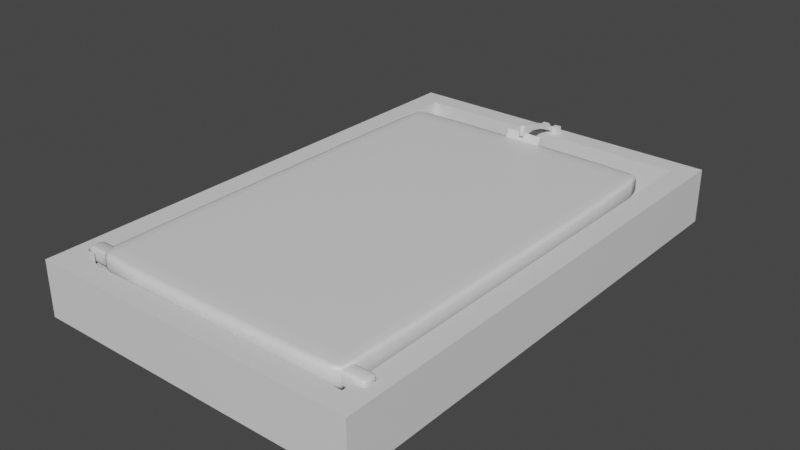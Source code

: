 # Source: jumppad_forward.blend  (saved by Blender 2.83.18; exported with 4.5.12 LTS)
import bpy
from mathutils import Matrix  # noqa: F401  (used for matrix-valued properties, if any)

bpy.ops.wm.read_factory_settings(use_empty=True)
scene = bpy.context.scene
scene.name = 'Scene'

# ---- collections
col_collection = bpy.data.collections.new('Collection'); scene.collection.children.link(col_collection)

# ---- materials (node trees are filled in below, after node groups)
mat_material = bpy.data.materials.new('Material')
mat_material.alpha_threshold = 0.0
mat_material.use_transparent_shadow = False
mat_material.line_color = (0.0, 0.0, 0.0, 1.0)
mat_material_001 = bpy.data.materials.new('Material.001')
mat_material_001.alpha_threshold = 0.0
mat_material_001.use_transparent_shadow = False
mat_material_001.line_color = (0.0, 0.0, 0.0, 1.0)

# ---- node groups
ng_auto_smooth = bpy.data.node_groups.new('Auto Smooth', 'GeometryNodeTree')
_s = ng_auto_smooth.interface.new_socket(name='Geometry', in_out='OUTPUT', socket_type='NodeSocketGeometry')
_s = ng_auto_smooth.interface.new_socket(name='Geometry', in_out='INPUT', socket_type='NodeSocketGeometry')
_s = ng_auto_smooth.interface.new_socket(name='Angle', in_out='INPUT', socket_type='NodeSocketFloat')
_s.subtype = 'ANGLE'
_s.min_value = 0.0
_s.max_value = 3.142
ng_auto_smooth.is_modifier = True
_N = ng_auto_smooth.nodes; _L = ng_auto_smooth.links
n0 = _N.new('NodeGroupOutput'); n0.name = 'Group Output'; n0.location = (480, -100)
n1 = _N.new('NodeGroupInput'); n1.name = 'Group Input'; n1.location = (-420, -300)
n2 = _N.new('NodeGroupInput'); n2.name = 'Group Input.001'; n2.location = (-60, -100)
n3 = _N.new('GeometryNodeSetShadeSmooth'); n3.name = 'Set Shade Smooth'; n3.location = (120, -100)
n3.domain = 'EDGE'
n4 = _N.new('GeometryNodeSetShadeSmooth'); n4.name = 'Set Shade Smooth.001'; n4.location = (300, -100)
n5 = _N.new('GeometryNodeInputMeshEdgeAngle'); n5.name = 'Edge Angle'; n5.location = (-420, -220)
n6 = _N.new('GeometryNodeInputEdgeSmooth'); n6.name = 'Is Edge Smooth'; n6.location = (-60, -160)
n7 = _N.new('GeometryNodeInputShadeSmooth'); n7.name = 'Is Face Smooth'; n7.location = (-240, -340)
n8 = _N.new('FunctionNodeBooleanMath'); n8.name = 'Boolean Math'; n8.location = (-60, -220)
n9 = _N.new('FunctionNodeCompare'); n9.name = 'Compare'; n9.location = (-240, -180)
n9.operation = 'LESS_EQUAL'
_L.new(n5.outputs[0], n9.inputs[0])
_L.new(n4.outputs[0], n0.inputs[0])
_L.new(n1.outputs[1], n9.inputs[1])
_L.new(n9.outputs[0], n8.inputs[0])
_L.new(n7.outputs[0], n8.inputs[1])
_L.new(n2.outputs[0], n3.inputs[0])
_L.new(n6.outputs[0], n3.inputs[1])
_L.new(n3.outputs[0], n4.inputs[0])
_L.new(n8.outputs[0], n3.inputs[2])
n0.is_active_output = True

# ---- material node trees
mat_material.use_nodes = True; mat_material.node_tree.nodes.clear()
_N = mat_material.node_tree.nodes; _L = mat_material.node_tree.links
n0 = _N.new('ShaderNodeOutputMaterial'); n0.name = 'Material Output'; n0.location = (300, 300)
n1 = _N.new('ShaderNodeBsdfPrincipled'); n1.name = 'Principled BSDF'; n1.location = (10, 300)
n1.distribution = 'GGX'
n1.subsurface_method = 'BURLEY'
n1.inputs[2].default_value = 0.4
n1.inputs[3].default_value = 1.45
n1.inputs[27].default_value = (0.0, 0.0, 0.0, 1.0)
n1.inputs[28].default_value = 1.0
_L.new(n1.outputs[0], n0.inputs[0])
n0.is_active_output = True
mat_material_001.use_nodes = True; mat_material_001.node_tree.nodes.clear()
_N = mat_material_001.node_tree.nodes; _L = mat_material_001.node_tree.links
n0 = _N.new('ShaderNodeOutputMaterial'); n0.name = 'Material Output'; n0.location = (300, 300)
n1 = _N.new('ShaderNodeBsdfPrincipled'); n1.name = 'Principled BSDF'; n1.location = (10, 300)
n1.distribution = 'GGX'
n1.subsurface_method = 'BURLEY'
n1.inputs[2].default_value = 0.4
n1.inputs[3].default_value = 1.45
n1.inputs[27].default_value = (0.0, 0.0, 0.0, 1.0)
n1.inputs[28].default_value = 1.0
_L.new(n1.outputs[0], n0.inputs[0])
n0.is_active_output = True

# ---- world
world_world = bpy.data.worlds.new('World'); scene.world = world_world
world_world.use_nodes = True; world_world.node_tree.nodes.clear()
_N = world_world.node_tree.nodes; _L = world_world.node_tree.links
n0 = _N.new('ShaderNodeOutputWorld'); n0.name = 'World Output'; n0.location = (300, 300)
n1 = _N.new('ShaderNodeBackground'); n1.name = 'Background'; n1.location = (10, 300)
n1.inputs[0].default_value = (0.05088, 0.05088, 0.05088, 1.0)
_L.new(n1.outputs[0], n0.inputs[0])
n0.is_active_output = True
world_world.color = (0.05088, 0.05088, 0.05088)
world_world.use_sun_shadow = False
world_world.sun_shadow_jitter_overblur = 0.0

# ---- meshes
me_cube = bpy.data.meshes.new('Cube')
me_cube.from_pydata([(0.9089, -0.8081, 0.702), (0.9089, -0.8215, 0.5787), (0.9294, -0.8215, 0.702), (0.9089, -0.812, 0.6148), (0.9207, -0.8138, 0.6308), (0.9234, -0.8215, 0.6148), (0.9234, -0.812, 0.702), (0.9089, -0.8617, 0.5787), (0.9089, -0.8751, 0.702), (0.9294, -0.8617, 0.702), (0.9089, -0.8712, 0.6148), (0.9207, -0.8695, 0.6308), (0.9234, -0.8712, 0.702), (0.9234, -0.8617, 0.6148), (-0.9089, -0.8081, 0.702), (-0.9294, -0.8215, 0.702), (-0.9089, -0.8215, 0.5787), (-0.9234, -0.812, 0.702), (-0.9207, -0.8138, 0.6308), (-0.9234, -0.8215, 0.6148), (-0.9089, -0.812, 0.6148), (-0.9089, -0.8617, 0.5787), (-0.9294, -0.8617, 0.702), (-0.9089, -0.8751, 0.702), (-0.9234, -0.8617, 0.6148), (-0.9207, -0.8695, 0.6308), (-0.9234, -0.8712, 0.702), (-0.9089, -0.8712, 0.6148), (1.0, 1.0, 1.0), (1.0, 1.0, -1.0), (1.0, -1.0, 1.0), (1.0, -1.0, -1.0), (-1.0, 1.0, 1.0), (-1.0, 1.0, -1.0), (-1.0, -1.0, 1.0), (-1.0, -1.0, -1.0), (0.8651, 0.9179, 1.0), (0.8651, -0.9179, 1.0), (-0.8651, 0.9179, 1.0), (-0.8651, -0.9179, 1.0), (0.8651, 0.9179, 0.2109), (0.8651, -0.9179, 0.2109), (-0.8651, 0.9179, 0.2109), (-0.8651, -0.9179, 0.2109), (-1.0, 0.467, -1.0), (1.0, 0.467, 1.0), (-1.0, 0.467, 1.0), (1.0, 0.467, -1.0), (0.8651, 0.467, 1.0), (-0.8651, 0.467, 1.0), (0.8651, 0.467, 0.2109), (-0.8651, 0.467, 0.2109), (-0.8651, 0.467, -0.5883), (-0.8651, 0.9179, -0.5883), (0.8651, 0.9179, -0.5883), (0.8651, 0.467, -0.5883), (0.9294, -0.8215, 1.0), (0.9294, -0.8617, 1.0), (0.9234, -0.8712, 1.0), (0.9234, -0.812, 1.0), (0.9089, -0.8081, 1.0), (0.9089, -0.8751, 1.0), (0.8651, -0.8617, 0.5787), (0.8651, -0.8712, 0.6148), (0.8651, -0.812, 0.6148), (0.8651, -0.8751, 0.702), (0.8651, -0.8751, 1.0), (0.8651, -0.8081, 1.0), (0.8651, -0.8081, 0.702), (0.8651, -0.8215, 0.5787), (-0.8651, -0.8617, 0.5787), (-0.8651, -0.8712, 0.6148), (-0.8651, -0.8081, 1.0), (-0.8651, -0.8081, 0.702), (-0.9089, -0.8081, 1.0), (-0.8651, -0.812, 0.6148), (-0.8651, -0.8751, 0.702), (-0.8651, -0.8215, 0.5787), (-0.8651, -0.8751, 1.0), (-0.9089, -0.8751, 1.0), (-0.9234, -0.8712, 1.0), (-0.9234, -0.812, 1.0), (-0.9294, -0.8215, 1.0), (-0.9294, -0.8617, 1.0), (0.9381, 0.9835, -1.0), (-0.9381, 0.9835, -1.0), (0.9381, 0.4835, -1.0), (-0.9381, 0.4835, -1.0), (0.9381, 0.9835, -0.948), (-0.9381, 0.9835, -0.948), (0.9381, 0.4835, -0.948), (-0.9381, 0.4835, -0.948)], [], [(0, 3, 4, 6), (1, 5, 4, 3), (2, 6, 4, 5), (7, 10, 11, 13), (8, 12, 11, 10), (9, 13, 11, 12), (14, 17, 18, 20), (15, 19, 18, 17), (16, 20, 18, 19), (21, 24, 25, 27), (22, 26, 25, 24), (23, 27, 25, 26), (1, 7, 13, 5), (5, 13, 9, 2), (8, 61, 58, 12), (12, 58, 57, 9), (7, 62, 63, 10), (10, 63, 65, 8), (15, 22, 24, 19), (19, 24, 21, 16), (22, 83, 80, 26), (26, 80, 79, 23), (23, 76, 71, 27), (27, 71, 70, 21), (46, 34, 39, 78, 79, 80, 83, 82, 81, 74, 72, 49), (31, 30, 34, 35), (44, 46, 32, 33), (44, 47, 31, 35), (47, 45, 30, 31), (33, 32, 28, 29), (49, 72, 73, 75, 77, 70, 71, 76, 78, 39, 43, 51), (45, 28, 36, 48), (28, 32, 38, 36), (34, 30, 37, 39), (50, 51, 43, 41), (39, 37, 41, 43), (36, 38, 42, 40), (48, 36, 40, 50), (37, 66, 65, 63, 62, 69, 64, 68, 67, 48, 50, 41), (40, 42, 53, 54), (30, 45, 48, 67, 60, 59, 56, 57, 58, 61, 66, 37), (38, 49, 51, 42), (29, 28, 45, 47), (29, 47, 86, 84), (35, 34, 46, 44), (32, 46, 49, 38), (54, 53, 52, 55), (50, 40, 54, 55), (51, 50, 55, 52), (42, 51, 52, 53), (83, 22, 15, 82), (73, 14, 20, 75), (77, 16, 21, 70), (76, 23, 79, 78), (56, 2, 9, 57), (75, 20, 16, 77), (81, 17, 14, 74), (69, 1, 3, 64), (61, 8, 65, 66), (68, 0, 60, 67), (74, 14, 73, 72), (64, 3, 0, 68), (82, 15, 17, 81), (60, 0, 6, 59), (62, 7, 1, 69), (59, 6, 2, 56), (86, 87, 91, 90), (33, 29, 84, 85), (47, 44, 87, 86), (44, 33, 85, 87), (89, 88, 90, 91), (84, 86, 90, 88), (87, 85, 89, 91), (85, 84, 88, 89)])
_uv = me_cube.uv_layers.new(name='UVMap')
_uv.uv.foreach_set('vector', [0.575, 0.997, 0.625, 0.997, 0.625, 0.9987, 0.575, 1.0, 0.872, 0.7, 0.875, 0.7, 0.875, 0.7289, 0.872, 0.75, 0.575, 0.05, 0.575, 0.0, 0.6039, 0.0, 0.625, 0.05, 0.872, 0.55, 0.872, 0.5, 0.8737, 0.5, 0.875, 0.55, 0.575, 0.253, 0.575, 0.25, 0.6039, 0.25, 0.625, 0.253, 0.575, 0.2, 0.625, 0.2, 0.625, 0.2289, 0.575, 0.25, 0.575, 0.997, 0.575, 1.0, 0.6039, 1.0, 0.625, 0.997, 0.575, 0.05, 0.625, 0.05, 0.625, 0.02113, 0.575, 0.0, 0.872, 0.7, 0.872, 0.75, 0.8737, 0.75, 0.875, 0.7, 0.872, 0.55, 0.875, 0.55, 0.875, 0.5211, 0.872, 0.5, 0.575, 0.2, 0.575, 0.25, 0.6039, 0.25, 0.625, 0.2, 0.575, 0.253, 0.625, 0.253, 0.625, 0.2513, 0.575, 0.25, 0.872, 0.7, 0.872, 0.55, 0.875, 0.55, 0.875, 0.7, 0.625, 0.05, 0.625, 0.2, 0.575, 0.2, 0.575, 0.05, 0.575, 0.253, 0.4542, 0.253, 0.4542, 0.25, 0.575, 0.25, 0.575, 0.25, 0.4542, 0.25, 0.4542, 0.2, 0.575, 0.2, 0.872, 0.55, 0.8656, 0.55, 0.8656, 0.5, 0.872, 0.5, 0.625, 0.253, 0.625, 0.2594, 0.575, 0.2594, 0.575, 0.253, 0.575, 0.05, 0.575, 0.2, 0.625, 0.2, 0.625, 0.05, 0.875, 0.7, 0.875, 0.55, 0.872, 0.55, 0.872, 0.7, 0.575, 0.2, 0.4542, 0.2, 0.4542, 0.25, 0.575, 0.25, 0.575, 0.25, 0.4542, 0.25, 0.4542, 0.253, 0.575, 0.253, 0.575, 0.253, 0.575, 0.2594, 0.625, 0.2594, 0.625, 0.253, 0.872, 0.5, 0.8656, 0.5, 0.8656, 0.55, 0.872, 0.55, 0.625, 0.1886, 0.625, 0.0, 0.625, 0.0, 0.625, 0.005826, 0.625, 0.009156, 0.625, 0.01079, 0.625, 0.0125, 0.625, 0.01782, 0.625, 0.01863, 0.625, 0.0181, 0.625, 0.01495, 0.625, 0.1886, 0.375, 0.75, 0.625, 0.75, 0.625, 1.0, 0.375, 1.0, 0.375, 0.1886, 0.625, 0.1886, 0.625, 0.25, 0.375, 0.25, 0.125, 0.5614, 0.375, 0.5614, 0.375, 0.75, 0.125, 0.75, 0.375, 0.5614, 0.625, 0.5614, 0.625, 0.75, 0.375, 0.75, 0.375, 0.25, 0.625, 0.25, 0.625, 0.5, 0.375, 0.5, 0.625, 0.1886, 0.625, 0.01495, 0.625, 0.01495, 0.625, 0.01442, 0.625, 0.01312, 0.625, 0.007651, 0.625, 0.006361, 0.625, 0.005826, 0.625, 0.005826, 0.625, 0.0, 0.625, 0.0, 0.625, 0.1886, 0.625, 0.5614, 0.625, 0.5, 0.625, 0.5, 0.625, 0.5614, 0.625, 0.5, 0.625, 0.25, 0.625, 0.25, 0.625, 0.5, 0.625, 1.0, 0.625, 0.75, 0.625, 0.75, 0.625, 1.0, 0.625, 0.5614, 0.875, 0.5614, 0.875, 0.75, 0.625, 0.75, 0.625, 1.0, 0.625, 0.75, 0.625, 0.75, 0.625, 1.0, 0.625, 0.5, 0.625, 0.25, 0.625, 0.25, 0.625, 0.5, 0.625, 0.5614, 0.625, 0.5, 0.625, 0.5, 0.625, 0.5614, 0.625, 0.75, 0.625, 0.7442, 0.625, 0.7442, 0.625, 0.7436, 0.625, 0.7423, 0.625, 0.7369, 0.625, 0.7356, 0.625, 0.7351, 0.625, 0.7351, 0.625, 0.5614, 0.625, 0.5614, 0.625, 0.75, 0.625, 0.5, 0.625, 0.25, 0.625, 0.25, 0.625, 0.5, 0.625, 0.75, 0.625, 0.5614, 0.625, 0.5614, 0.625, 0.7351, 0.625, 0.7319, 0.625, 0.7314, 0.625, 0.7322, 0.625, 0.7375, 0.625, 0.7392, 0.625, 0.7408, 0.625, 0.7442, 0.625, 0.75, 0.625, 0.25, 0.625, 0.1886, 0.625, 0.1886, 0.625, 0.25, 0.375, 0.5, 0.625, 0.5, 0.625, 0.5614, 0.375, 0.5614, 0.375, 0.5, 0.375, 0.5614, 0.375, 0.5614, 0.375, 0.5, 0.375, 0.0, 0.625, 0.0, 0.625, 0.1886, 0.375, 0.1886, 0.625, 0.25, 0.625, 0.1886, 0.625, 0.1886, 0.625, 0.25, 0.625, 0.5, 0.875, 0.5, 0.875, 0.5614, 0.625, 0.5614, 0.625, 0.5614, 0.625, 0.5, 0.625, 0.5, 0.625, 0.5614, 0.875, 0.5614, 0.625, 0.5614, 0.625, 0.5614, 0.875, 0.5614, 0.625, 0.25, 0.625, 0.1886, 0.625, 0.1886, 0.625, 0.25, 0.4542, 0.2, 0.575, 0.2, 0.575, 0.05, 0.4542, 0.05, 0.575, 0.9906, 0.575, 0.997, 0.625, 0.997, 0.625, 0.9906, 0.8656, 0.7, 0.872, 0.7, 0.872, 0.55, 0.8656, 0.55, 0.575, 0.2594, 0.575, 0.253, 0.4542, 0.253, 0.4542, 0.2594, 0.4542, 0.05, 0.575, 0.05, 0.575, 0.2, 0.4542, 0.2, 0.8656, 0.75, 0.872, 0.75, 0.872, 0.7, 0.8656, 0.7, 0.4542, 1.0, 0.575, 1.0, 0.575, 0.997, 0.4542, 0.997, 0.8656, 0.7, 0.872, 0.7, 0.872, 0.75, 0.8656, 0.75, 0.4542, 0.253, 0.575, 0.253, 0.575, 0.2594, 0.4542, 0.2594, 0.575, 0.9906, 0.575, 0.997, 0.4542, 0.997, 0.4542, 0.9906, 0.4542, 0.997, 0.575, 0.997, 0.575, 0.9906, 0.4542, 0.9906, 0.625, 0.9906, 0.625, 0.997, 0.575, 0.997, 0.575, 0.9906, 0.4542, 0.05, 0.575, 0.05, 0.575, 0.0, 0.4542, 0.0, 0.4542, 0.997, 0.575, 0.997, 0.575, 1.0, 0.4542, 1.0, 0.8656, 0.55, 0.872, 0.55, 0.872, 0.7, 0.8656, 0.7, 0.4542, 0.0, 0.575, 0.0, 0.575, 0.05, 0.4542, 0.05, 0.375, 0.5614, 0.125, 0.5614, 0.125, 0.5614, 0.375, 0.5614, 0.375, 0.25, 0.375, 0.5, 0.375, 0.5, 0.375, 0.25, 0.375, 0.5614, 0.125, 0.5614, 0.125, 0.5614, 0.375, 0.5614, 0.375, 0.1886, 0.375, 0.25, 0.375, 0.25, 0.375, 0.1886, 0.125, 0.5, 0.375, 0.5, 0.375, 0.5614, 0.125, 0.5614, 0.375, 0.5, 0.375, 0.5614, 0.375, 0.5614, 0.375, 0.5, 0.375, 0.1886, 0.375, 0.25, 0.375, 0.25, 0.375, 0.1886, 0.375, 0.25, 0.375, 0.5, 0.375, 0.5, 0.375, 0.25])
me_cube.materials.append(mat_material)
me_cube.use_remesh_preserve_volume = False
me_cube.use_remesh_preserve_attributes = False
me_cube.use_mirror_vertex_groups = False
me_cube.update()
me_cube_002 = bpy.data.meshes.new('Cube.002')
me_cube_002.from_pydata([(-16.01, -46.38, -0.8226), (-9.88, -57.77, -0.8226), (-9.88, -46.38, -1.361), (-15.54, -56.91, -0.8211), (-15.34, -56.55, -1.302), (-9.862, -56.91, -1.32), (-15.54, -46.35, -1.32), (-9.88, -46.38, 1.452), (-9.88, -57.77, 0.9138), (-16.01, -46.38, 0.9138), (-9.862, -56.91, 1.411), (-15.34, -56.55, 1.394), (-15.54, -56.91, 0.9123), (-15.54, -46.35, 1.411), (9.88, -57.77, -0.8226), (16.01, -46.38, -0.8226), (9.88, -46.38, -1.361), (15.54, -56.91, -0.8211), (15.34, -56.55, -1.302), (15.54, -46.35, -1.32), (9.862, -56.91, -1.32), (9.88, -46.38, 1.452), (16.01, -46.38, 0.9138), (9.88, -57.77, 0.9138), (15.54, -46.35, 1.411), (15.34, -56.55, 1.394), (15.54, -56.91, 0.9123), (9.862, -56.91, 1.411), (16.01, -9.547, 0.9138), (9.88, -9.547, 1.452), (9.88, 1.847, 0.9138), (15.54, -9.579, 1.411), (15.34, 0.62, 1.394), (9.862, 0.9815, 1.411), (15.54, 0.9815, 0.9123), (-9.88, -9.547, -1.361), (-9.88, 1.847, -0.8226), (-16.01, -9.547, -0.8226), (-9.862, 0.9815, -1.32), (-15.34, 0.62, -1.302), (-15.54, 0.9815, -0.8211), (-15.54, -9.579, -1.32), (9.88, -9.547, -1.361), (16.01, -9.547, -0.8226), (9.88, 1.847, -0.8226), (15.54, -9.579, -1.32), (15.34, 0.62, -1.302), (15.54, 0.9815, -0.8211), (9.862, 0.9815, -1.32), (-9.88, -9.547, 1.452), (-16.01, -9.547, 0.9138), (-9.88, 1.847, 0.9138), (-15.54, -9.579, 1.411), (-15.34, 0.62, 1.394), (-15.54, 0.9815, 0.9123), (-9.862, 0.9815, 1.411), (-15.84, -46.36, -1.229), (-15.84, -54.98, -0.8216), (-15.45, -56.76, -1.223), (-15.45, -54.87, -1.313), (-14.5, -57.47, -0.8216), (-9.869, -57.47, -1.229), (-14.44, -56.76, -1.313), (-9.869, -54.98, -1.347), (-14.5, -46.36, -1.347), (-14.5, -46.36, 1.438), (-9.869, -54.98, 1.438), (-14.44, -56.76, 1.404), (-15.45, -54.87, 1.404), (-9.869, -57.47, 1.32), (-14.5, -57.47, 0.9129), (-15.45, -56.76, 1.314), (-15.84, -54.98, 0.9129), (-15.84, -46.36, 1.32), (9.869, -57.47, -1.229), (14.5, -57.47, -0.8216), (15.45, -56.76, -1.223), (14.44, -56.76, -1.313), (15.84, -54.98, -0.8216), (15.84, -46.36, -1.229), (15.45, -54.87, -1.313), (14.5, -46.36, -1.347), (9.869, -54.98, -1.347), (9.869, -54.98, 1.438), (14.5, -46.36, 1.438), (15.45, -54.87, 1.404), (14.44, -56.76, 1.404), (15.84, -46.36, 1.32), (15.84, -54.98, 0.9129), (15.45, -56.76, 1.314), (14.5, -57.47, 0.9129), (9.869, -57.47, 1.32), (15.84, -0.9425, 0.9129), (15.84, -9.567, 1.32), (15.45, -1.061, 1.404), (15.45, 0.8302, 1.314), (14.5, -9.567, 1.438), (9.869, -0.9425, 1.438), (14.44, 0.8302, 1.404), (9.869, 1.542, 1.32), (14.5, 1.542, 0.9129), (-14.5, -9.567, -1.347), (-9.869, -0.9425, -1.347), (-14.44, 0.8302, -1.313), (-15.45, -1.061, -1.313), (-9.869, 1.542, -1.229), (-14.5, 1.542, -0.8216), (-15.45, 0.8302, -1.223), (-15.84, -0.9425, -0.8216), (-15.84, -9.567, -1.229), (9.869, -0.9425, -1.347), (14.5, -9.567, -1.347), (15.45, -1.061, -1.313), (14.44, 0.8302, -1.313), (15.84, -9.567, -1.229), (15.84, -0.9425, -0.8216), (15.45, 0.8302, -1.223), (14.5, 1.542, -0.8216), (9.869, 1.542, -1.229), (-9.869, -0.9425, 1.438), (-14.5, -9.567, 1.438), (-15.45, -1.061, 1.404), (-14.44, 0.8302, 1.404), (-15.84, -9.567, 1.32), (-15.84, -0.9425, 0.9129), (-15.45, 0.8302, 1.314), (-14.5, 1.542, 0.9129), (-9.869, 1.542, 1.32), (1.887e-07, -46.39, 1.457), (1.887e-07, -56.96, 1.413), (6.828e-08, -57.87, 0.9142), (-16.06, -46.39, 0.04563), (-15.56, -56.96, 0.04563), (-9.884, -57.87, 0.04563), (9.884, -57.87, 0.04563), (15.56, -56.96, 0.04563), (16.06, -46.39, 0.04563), (9.884, -27.96, -1.366), (15.56, -27.96, -1.322), (16.06, -27.96, -0.823), (1.887e-07, -46.39, -1.366), (1.887e-07, -56.96, -1.322), (7.956e-08, -57.87, -0.823), (-9.884, -27.96, 1.457), (-15.56, -27.96, 1.413), (-16.06, -27.96, 0.9142), (9.884, -27.96, 1.457), (15.56, -27.96, 1.413), (16.06, -27.96, 0.9142), (-9.884, -27.96, -1.366), (-15.56, -27.96, -1.322), (-16.06, -27.96, -0.823), (-9.884, 1.946, 0.04563), (-15.56, 1.032, 0.04563), (-16.06, -9.539, 0.04563), (3.091e-07, 1.946, 0.9142), (1.887e-07, 1.032, 1.413), (2e-07, -9.539, 1.457), (16.06, -9.539, 0.04563), (15.56, 1.032, 0.04563), (9.884, 1.946, 0.04563), (2.978e-07, 1.946, -0.823), (1.887e-07, 1.032, -1.322), (1.774e-07, -9.539, -1.366), (2.172e-08, 2.052, 0.04563), (1.873e-07, -27.96, -1.371), (3.556e-07, -57.98, 0.04563), (16.12, -27.96, 0.04563), (1.901e-07, -27.96, 1.462), (-15.71, -54.92, -1.225), (-14.46, -57.23, -1.225), (-14.46, -54.92, -1.335), (-14.46, -54.92, 1.426), (-14.46, -57.23, 1.317), (-15.71, -54.92, 1.317), (14.46, -57.23, -1.225), (15.71, -54.92, -1.225), (14.46, -54.92, -1.335), (14.46, -54.92, 1.426), (15.71, -54.92, 1.317), (14.46, -57.23, 1.317), (15.71, -1.01, 1.317), (14.46, -1.01, 1.426), (14.46, 1.299, 1.317), (-14.46, -1.01, -1.335), (-14.46, 1.299, -1.225), (-15.71, -1.01, -1.225), (14.46, -1.01, -1.335), (15.71, -1.01, -1.225), (14.46, 1.299, -1.225), (-14.46, -1.01, 1.426), (-15.71, -1.01, 1.317), (-14.46, 1.299, 1.317), (2.639e-07, -55.01, 1.441), (1.887e-07, -57.55, 1.321), (-15.88, -55.01, 0.04563), (-14.51, -57.55, 0.04563), (14.51, -57.55, 0.04563), (15.88, -55.01, 0.04563), (14.51, -27.96, -1.35), (15.88, -27.96, -1.23), (1.134e-07, -55.01, -1.35), (1.887e-07, -57.55, -1.23), (-14.51, -27.96, 1.441), (-15.88, -27.96, 1.321), (14.51, -27.96, 1.441), (15.88, -27.96, 1.321), (-14.51, -27.96, -1.35), (-15.88, -27.96, -1.23), (-14.51, 1.619, 0.04563), (-15.88, -0.9171, 0.04563), (2.639e-07, 1.619, 1.321), (1.887e-07, -0.9171, 1.441), (15.88, -0.9171, 0.04563), (14.51, 1.619, 0.04563), (1.134e-07, 1.619, -1.23), (1.887e-07, -0.9171, -1.35), (-16.12, -27.96, 0.04563)], [], [(51, 155, 164, 152), (152, 164, 161, 36), (164, 160, 44, 161), (155, 30, 160, 164), (2, 149, 165, 140), (140, 165, 137, 16), (165, 163, 42, 137), (149, 35, 163, 165), (23, 130, 166, 134), (134, 166, 142, 14), (166, 133, 1, 142), (130, 8, 133, 166), (28, 148, 167, 158), (158, 167, 139, 43), (167, 136, 15, 139), (148, 22, 136, 167), (21, 146, 168, 128), (128, 168, 143, 7), (168, 157, 49, 143), (146, 29, 157, 168), (0, 56, 169, 57), (57, 169, 58, 3), (169, 59, 4, 58), (56, 6, 59, 169), (1, 60, 170, 61), (61, 170, 62, 5), (170, 58, 4, 62), (60, 3, 58, 170), (2, 63, 171, 64), (64, 171, 59, 6), (171, 62, 4, 59), (63, 5, 62, 171), (7, 65, 172, 66), (66, 172, 67, 10), (172, 68, 11, 67), (65, 13, 68, 172), (8, 69, 173, 70), (70, 173, 71, 12), (173, 67, 11, 71), (69, 10, 67, 173), (9, 72, 174, 73), (73, 174, 68, 13), (174, 71, 11, 68), (72, 12, 71, 174), (14, 74, 175, 75), (75, 175, 76, 17), (175, 77, 18, 76), (74, 20, 77, 175), (15, 78, 176, 79), (79, 176, 80, 19), (176, 76, 18, 80), (78, 17, 76, 176), (16, 81, 177, 82), (82, 177, 77, 20), (177, 80, 18, 77), (81, 19, 80, 177), (21, 83, 178, 84), (84, 178, 85, 24), (178, 86, 25, 85), (83, 27, 86, 178), (22, 87, 179, 88), (88, 179, 89, 26), (179, 85, 25, 89), (87, 24, 85, 179), (23, 90, 180, 91), (91, 180, 86, 27), (180, 89, 25, 86), (90, 26, 89, 180), (28, 92, 181, 93), (93, 181, 94, 31), (181, 95, 32, 94), (92, 34, 95, 181), (29, 96, 182, 97), (97, 182, 98, 33), (182, 94, 32, 98), (96, 31, 94, 182), (30, 99, 183, 100), (100, 183, 95, 34), (183, 98, 32, 95), (99, 33, 98, 183), (35, 101, 184, 102), (102, 184, 103, 38), (184, 104, 39, 103), (101, 41, 104, 184), (36, 105, 185, 106), (106, 185, 107, 40), (185, 103, 39, 107), (105, 38, 103, 185), (37, 108, 186, 109), (109, 186, 104, 41), (186, 107, 39, 104), (108, 40, 107, 186), (42, 110, 187, 111), (111, 187, 112, 45), (187, 113, 46, 112), (110, 48, 113, 187), (43, 114, 188, 115), (115, 188, 116, 47), (188, 112, 46, 116), (114, 45, 112, 188), (44, 117, 189, 118), (118, 189, 113, 48), (189, 116, 46, 113), (117, 47, 116, 189), (49, 119, 190, 120), (120, 190, 121, 52), (190, 122, 53, 121), (119, 55, 122, 190), (50, 123, 191, 124), (124, 191, 125, 54), (191, 121, 53, 125), (123, 52, 121, 191), (51, 126, 192, 127), (127, 192, 122, 55), (192, 125, 53, 122), (126, 54, 125, 192), (7, 66, 193, 128), (128, 193, 83, 21), (193, 129, 27, 83), (66, 10, 129, 193), (10, 69, 194, 129), (129, 194, 91, 27), (194, 130, 23, 91), (69, 8, 130, 194), (0, 57, 195, 131), (131, 195, 72, 9), (195, 132, 12, 72), (57, 3, 132, 195), (3, 60, 196, 132), (132, 196, 70, 12), (196, 133, 8, 70), (60, 1, 133, 196), (14, 75, 197, 134), (134, 197, 90, 23), (197, 135, 26, 90), (75, 17, 135, 197), (17, 78, 198, 135), (135, 198, 88, 26), (198, 136, 22, 88), (78, 15, 136, 198), (42, 111, 199, 137), (137, 199, 81, 16), (199, 138, 19, 81), (111, 45, 138, 199), (45, 114, 200, 138), (138, 200, 79, 19), (200, 139, 15, 79), (114, 43, 139, 200), (16, 82, 201, 140), (140, 201, 63, 2), (201, 141, 5, 63), (82, 20, 141, 201), (20, 74, 202, 141), (141, 202, 61, 5), (202, 142, 1, 61), (74, 14, 142, 202), (49, 120, 203, 143), (143, 203, 65, 7), (203, 144, 13, 65), (120, 52, 144, 203), (52, 123, 204, 144), (144, 204, 73, 13), (204, 145, 9, 73), (123, 50, 145, 204), (21, 84, 205, 146), (146, 205, 96, 29), (205, 147, 31, 96), (84, 24, 147, 205), (24, 87, 206, 147), (147, 206, 93, 31), (206, 148, 28, 93), (87, 22, 148, 206), (2, 64, 207, 149), (149, 207, 101, 35), (207, 150, 41, 101), (64, 6, 150, 207), (6, 56, 208, 150), (150, 208, 109, 41), (208, 151, 37, 109), (56, 0, 151, 208), (36, 106, 209, 152), (152, 209, 126, 51), (209, 153, 54, 126), (106, 40, 153, 209), (40, 108, 210, 153), (153, 210, 124, 54), (210, 154, 50, 124), (108, 37, 154, 210), (51, 127, 211, 155), (155, 211, 99, 30), (211, 156, 33, 99), (127, 55, 156, 211), (55, 119, 212, 156), (156, 212, 97, 33), (212, 157, 29, 97), (119, 49, 157, 212), (43, 115, 213, 158), (158, 213, 92, 28), (213, 159, 34, 92), (115, 47, 159, 213), (47, 117, 214, 159), (159, 214, 100, 34), (214, 160, 30, 100), (117, 44, 160, 214), (44, 118, 215, 161), (161, 215, 105, 36), (215, 162, 38, 105), (118, 48, 162, 215), (48, 110, 216, 162), (162, 216, 102, 38), (216, 163, 35, 102), (110, 42, 163, 216), (9, 145, 217, 131), (131, 217, 151, 0), (217, 154, 37, 151), (145, 50, 154, 217)])
me_cube_002.polygons.foreach_set('use_smooth', [True] * 216)
_uv = me_cube_002.uv_layers.new(name='UVMap')
_uv.uv.foreach_set('vector', [0.3846, 0.7091, 0.3219, 0.6676, 0.4375, 0.556, 0.476, 0.6676, 0.476, 0.6676, 0.4375, 0.556, 0.5531, 0.4444, 0.5675, 0.6261, 0.4375, 0.556, 0.399, 0.4444, 0.5388, 0.2631, 0.5531, 0.4444, 0.3219, 0.6676, 0.2594, 0.6257, 0.399, 0.4444, 0.4375, 0.556, 0.6729, 0.5454, 0.6729, 0.6185, 0.75, 0.6185, 0.75, 0.5454, 0.75, 0.5454, 0.75, 0.6185, 0.8271, 0.6185, 0.8269, 0.5454, 0.75, 0.6185, 0.75, 0.6917, 0.8271, 0.6916, 0.8271, 0.6185, 0.6729, 0.6185, 0.6729, 0.6916, 0.75, 0.6917, 0.75, 0.6185, 0.4229, 0.2981, 0.4229, 0.375, 0.5, 0.375, 0.5, 0.2979, 0.5, 0.2979, 0.5, 0.375, 0.5771, 0.375, 0.5769, 0.2979, 0.5, 0.375, 0.5, 0.4521, 0.577, 0.4521, 0.5771, 0.375, 0.4229, 0.375, 0.4229, 0.4521, 0.5, 0.4521, 0.5, 0.375, 0.4229, 0.05845, 0.4229, 0.1315, 0.5, 0.1315, 0.5, 0.05833, 0.5, 0.05833, 0.5, 0.1315, 0.5771, 0.1315, 0.5769, 0.05831, 0.5, 0.1315, 0.5, 0.2046, 0.5771, 0.2045, 0.5771, 0.1315, 0.4229, 0.1315, 0.4231, 0.2046, 0.5, 0.2046, 0.5, 0.1315, 0.1729, 0.5455, 0.1729, 0.6185, 0.25, 0.6185, 0.25, 0.5454, 0.25, 0.5454, 0.25, 0.6185, 0.3271, 0.6185, 0.3271, 0.5454, 0.25, 0.6185, 0.25, 0.6917, 0.3271, 0.6916, 0.3271, 0.6185, 0.1729, 0.6185, 0.1731, 0.6917, 0.25, 0.6917, 0.25, 0.6185, 0.577, 0.5454, 0.6142, 0.5454, 0.614, 0.51, 0.5769, 0.51, 0.5769, 0.51, 0.614, 0.51, 0.6139, 0.4997, 0.5769, 0.4999, 0.614, 0.51, 0.6246, 0.5098, 0.6259, 0.4978, 0.6139, 0.4997, 0.6142, 0.5454, 0.6248, 0.5453, 0.6246, 0.5098, 0.614, 0.51, 0.577, 0.4521, 0.5769, 0.4893, 0.6139, 0.4892, 0.6142, 0.4521, 0.6142, 0.4521, 0.6139, 0.4892, 0.6244, 0.489, 0.6247, 0.4521, 0.6139, 0.4892, 0.6139, 0.4997, 0.6259, 0.4978, 0.6244, 0.489, 0.5769, 0.4893, 0.5769, 0.4999, 0.6139, 0.4997, 0.6139, 0.4892, 0.6729, 0.5454, 0.6728, 0.5101, 0.6353, 0.51, 0.6355, 0.5454, 0.6355, 0.5454, 0.6353, 0.51, 0.6246, 0.5098, 0.6248, 0.5453, 0.6353, 0.51, 0.6351, 0.4997, 0.6259, 0.4978, 0.6246, 0.5098, 0.6728, 0.5101, 0.6726, 0.5, 0.6351, 0.4997, 0.6353, 0.51, 0.3271, 0.5454, 0.3643, 0.5455, 0.3643, 0.5104, 0.3271, 0.5102, 0.3271, 0.5102, 0.3643, 0.5104, 0.3641, 0.5005, 0.3271, 0.5003, 0.3643, 0.5104, 0.3748, 0.5105, 0.3729, 0.499, 0.3641, 0.5005, 0.3643, 0.5455, 0.375, 0.5455, 0.3748, 0.5105, 0.3643, 0.5104, 0.4229, 0.4521, 0.3857, 0.4522, 0.3856, 0.4897, 0.4229, 0.4894, 0.4229, 0.4894, 0.3856, 0.4897, 0.3855, 0.5003, 0.4229, 0.5001, 0.3856, 0.4897, 0.3747, 0.4899, 0.3729, 0.499, 0.3855, 0.5003, 0.3857, 0.4522, 0.375, 0.4524, 0.3747, 0.4899, 0.3856, 0.4897, 0.4229, 0.5454, 0.4229, 0.5102, 0.3856, 0.5104, 0.3857, 0.5455, 0.3857, 0.5455, 0.3856, 0.5104, 0.3748, 0.5105, 0.375, 0.5455, 0.3856, 0.5104, 0.3855, 0.5003, 0.3729, 0.499, 0.3748, 0.5105, 0.4229, 0.5102, 0.4229, 0.5001, 0.3855, 0.5003, 0.3856, 0.5104, 0.5769, 0.2979, 0.6139, 0.2979, 0.6137, 0.2607, 0.5799, 0.2606, 0.5799, 0.2606, 0.6137, 0.2607, 0.6165, 0.2499, 0.6158, 0.2492, 0.6137, 0.2607, 0.6222, 0.2607, 0.6197, 0.25, 0.6165, 0.2499, 0.6139, 0.2979, 0.6241, 0.2979, 0.6222, 0.2607, 0.6137, 0.2607, 0.5771, 0.2045, 0.5803, 0.2395, 0.6151, 0.2386, 0.6143, 0.2042, 0.6143, 0.2042, 0.6151, 0.2386, 0.625, 0.2374, 0.625, 0.2038, 0.6151, 0.2386, 0.6192, 0.2474, 0.625, 0.2451, 0.625, 0.2374, 0.5803, 0.2395, 0.6158, 0.2492, 0.6192, 0.2474, 0.6151, 0.2386, 0.8269, 0.5454, 0.8639, 0.5454, 0.8629, 0.5101, 0.8266, 0.5101, 0.8266, 0.5101, 0.8629, 0.5101, 0.8616, 0.5, 0.8262, 0.5, 0.8629, 0.5101, 0.8722, 0.5101, 0.8697, 0.5, 0.8616, 0.5, 0.8639, 0.5454, 0.8741, 0.5454, 0.8722, 0.5101, 0.8629, 0.5101, 0.1729, 0.5455, 0.1729, 0.5105, 0.1357, 0.5114, 0.1357, 0.5458, 0.1357, 0.5458, 0.1357, 0.5114, 0.125, 0.5126, 0.125, 0.5462, 0.1357, 0.5114, 0.1357, 0.5026, 0.125, 0.5049, 0.125, 0.5126, 0.1729, 0.5105, 0.1729, 0.5008, 0.1357, 0.5026, 0.1357, 0.5114, 0.4231, 0.2046, 0.3861, 0.2046, 0.3863, 0.24, 0.4201, 0.24, 0.4201, 0.24, 0.3863, 0.24, 0.3835, 0.2501, 0.3842, 0.2509, 0.3863, 0.24, 0.3778, 0.2399, 0.3803, 0.25, 0.3835, 0.2501, 0.3861, 0.2046, 0.3759, 0.2046, 0.3778, 0.2399, 0.3863, 0.24, 0.4229, 0.2981, 0.4197, 0.2611, 0.3849, 0.2621, 0.3857, 0.2984, 0.3857, 0.2984, 0.3849, 0.2621, 0.375, 0.2634, 0.375, 0.2988, 0.3849, 0.2621, 0.3808, 0.2528, 0.375, 0.2553, 0.375, 0.2634, 0.4197, 0.2611, 0.3842, 0.2509, 0.3808, 0.2528, 0.3849, 0.2621, 0.4229, 0.05845, 0.4229, 0.02344, 0.3857, 0.02435, 0.3857, 0.05874, 0.3857, 0.05874, 0.3857, 0.02435, 0.375, 0.02559, 0.375, 0.05914, 0.3857, 0.02435, 0.3857, 0.01553, 0.375, 0.0179, 0.375, 0.02559, 0.4229, 0.02344, 0.4229, 0.01378, 0.3857, 0.01553, 0.3857, 0.02435, 0.1731, 0.6917, 0.1361, 0.6917, 0.1371, 0.727, 0.1734, 0.727, 0.1734, 0.727, 0.1371, 0.727, 0.1384, 0.737, 0.1738, 0.737, 0.1371, 0.727, 0.1278, 0.727, 0.1303, 0.737, 0.1384, 0.737, 0.1361, 0.6917, 0.1259, 0.6917, 0.1278, 0.727, 0.1371, 0.727, 0.2594, 0.6257, 0.1928, 0.7118, 0.1591, 0.7043, 0.23, 0.604, 0.23, 0.604, 0.1591, 0.7043, 0.1519, 0.6982, 0.2226, 0.5957, 0.1591, 0.7043, 0.1412, 0.7291, 0.1356, 0.7217, 0.1519, 0.6982, 0.1928, 0.7118, 0.1747, 0.7345, 0.1412, 0.7291, 0.1591, 0.7043, 0.6729, 0.6916, 0.6357, 0.6916, 0.6357, 0.7266, 0.6729, 0.7268, 0.6729, 0.7268, 0.6357, 0.7266, 0.6357, 0.7363, 0.6729, 0.7368, 0.6357, 0.7266, 0.625, 0.7264, 0.625, 0.736, 0.6357, 0.7363, 0.6357, 0.6916, 0.625, 0.6915, 0.625, 0.7264, 0.6357, 0.7266, 0.5675, 0.6261, 0.6119, 0.6052, 0.6135, 0.708, 0.5747, 0.713, 0.5747, 0.713, 0.6135, 0.708, 0.6143, 0.7362, 0.5771, 0.7368, 0.6135, 0.708, 0.625, 0.7053, 0.625, 0.7354, 0.6143, 0.7362, 0.6119, 0.6052, 0.625, 0.598, 0.625, 0.7053, 0.6135, 0.708, 0.5771, 0.6916, 0.5771, 0.7268, 0.6143, 0.7266, 0.6143, 0.6916, 0.6143, 0.6916, 0.6143, 0.7266, 0.625, 0.7264, 0.625, 0.6915, 0.6143, 0.7266, 0.6143, 0.7363, 0.625, 0.736, 0.625, 0.7264, 0.5771, 0.7268, 0.5771, 0.7368, 0.6143, 0.7363, 0.6143, 0.7266, 0.8271, 0.6916, 0.8271, 0.7266, 0.8643, 0.7256, 0.8643, 0.6913, 0.8643, 0.6913, 0.8643, 0.7256, 0.875, 0.7244, 0.875, 0.6909, 0.8643, 0.7256, 0.8643, 0.7345, 0.875, 0.7321, 0.875, 0.7244, 0.8271, 0.7266, 0.8271, 0.7362, 0.8643, 0.7345, 0.8643, 0.7256, 0.5769, 0.05831, 0.6139, 0.05831, 0.6129, 0.02301, 0.5766, 0.02301, 0.5766, 0.02301, 0.6129, 0.02301, 0.6116, 0.01295, 0.5762, 0.01295, 0.6129, 0.02301, 0.6222, 0.02301, 0.6197, 0.01295, 0.6116, 0.01295, 0.6139, 0.05831, 0.6241, 0.05831, 0.6222, 0.02301, 0.6129, 0.02301, 0.5388, 0.2631, 0.5316, 0.177, 0.6044, 0.07666, 0.6061, 0.177, 0.6061, 0.177, 0.6044, 0.07666, 0.625, 0.05185, 0.625, 0.1543, 0.6044, 0.07666, 0.6036, 0.05185, 0.625, 0.02825, 0.625, 0.05185, 0.5316, 0.177, 0.5292, 0.1543, 0.6036, 0.05185, 0.6044, 0.07666, 0.3271, 0.6916, 0.3271, 0.7268, 0.3643, 0.7266, 0.3643, 0.6916, 0.3643, 0.6916, 0.3643, 0.7266, 0.375, 0.7264, 0.375, 0.6915, 0.3643, 0.7266, 0.3643, 0.7363, 0.375, 0.736, 0.375, 0.7264, 0.3271, 0.7268, 0.3271, 0.7368, 0.3643, 0.7363, 0.3643, 0.7266, 0.4229, 0.6916, 0.3857, 0.6916, 0.3857, 0.7266, 0.4229, 0.7268, 0.4229, 0.7268, 0.3857, 0.7266, 0.3857, 0.7363, 0.4229, 0.7368, 0.3857, 0.7266, 0.375, 0.7264, 0.375, 0.736, 0.3857, 0.7363, 0.3857, 0.6916, 0.375, 0.6915, 0.375, 0.7264, 0.3857, 0.7266, 0.3846, 0.7091, 0.4147, 0.7299, 0.3758, 0.7343, 0.3402, 0.7299, 0.3402, 0.7299, 0.3758, 0.7343, 0.3643, 0.7362, 0.3271, 0.7368, 0.3758, 0.7343, 0.3857, 0.7362, 0.375, 0.7354, 0.3643, 0.7362, 0.4147, 0.7299, 0.4229, 0.7368, 0.3857, 0.7362, 0.3758, 0.7343, 0.3271, 0.5454, 0.3271, 0.5102, 0.25, 0.5101, 0.25, 0.5454, 0.25, 0.5454, 0.25, 0.5101, 0.1729, 0.5105, 0.1729, 0.5455, 0.25, 0.5101, 0.25, 0.5001, 0.1729, 0.5008, 0.1729, 0.5105, 0.3271, 0.5102, 0.3271, 0.5003, 0.25, 0.5001, 0.25, 0.5101, 0.375, 0.4524, 0.3857, 0.4522, 0.3857, 0.3751, 0.375, 0.3751, 0.375, 0.3751, 0.3857, 0.3751, 0.3857, 0.2984, 0.375, 0.2988, 0.3857, 0.3751, 0.4229, 0.375, 0.4229, 0.2981, 0.3857, 0.2984, 0.3857, 0.4522, 0.4229, 0.4521, 0.4229, 0.375, 0.3857, 0.3751, 0.577, 0.5454, 0.5769, 0.51, 0.5, 0.5101, 0.5, 0.5454, 0.5, 0.5454, 0.5, 0.5101, 0.4229, 0.5102, 0.4229, 0.5454, 0.5, 0.5101, 0.5, 0.4999, 0.4229, 0.5001, 0.4229, 0.5102, 0.5769, 0.51, 0.5769, 0.4999, 0.5, 0.4999, 0.5, 0.5101, 0.5769, 0.4999, 0.5769, 0.4893, 0.5, 0.4893, 0.5, 0.4999, 0.5, 0.4999, 0.5, 0.4893, 0.4229, 0.4894, 0.4229, 0.5001, 0.5, 0.4893, 0.5, 0.4521, 0.4229, 0.4521, 0.4229, 0.4894, 0.5769, 0.4893, 0.577, 0.4521, 0.5, 0.4521, 0.5, 0.4893, 0.5769, 0.2979, 0.5799, 0.2606, 0.5, 0.2607, 0.5, 0.2979, 0.5, 0.2979, 0.5, 0.2607, 0.4197, 0.2611, 0.4229, 0.2981, 0.5, 0.2607, 0.5, 0.2501, 0.3842, 0.2509, 0.4197, 0.2611, 0.5799, 0.2606, 0.6158, 0.2492, 0.5, 0.2501, 0.5, 0.2607, 0.6158, 0.2492, 0.5803, 0.2395, 0.5, 0.2399, 0.5, 0.2501, 0.5, 0.2501, 0.5, 0.2399, 0.4201, 0.24, 0.3842, 0.2509, 0.5, 0.2399, 0.5, 0.2046, 0.4231, 0.2046, 0.4201, 0.24, 0.5803, 0.2395, 0.5771, 0.2045, 0.5, 0.2046, 0.5, 0.2399, 0.8271, 0.6916, 0.8643, 0.6913, 0.8643, 0.6185, 0.8271, 0.6185, 0.8271, 0.6185, 0.8643, 0.6185, 0.8639, 0.5454, 0.8269, 0.5454, 0.8643, 0.6185, 0.8749, 0.6184, 0.8741, 0.5454, 0.8639, 0.5454, 0.8643, 0.6913, 0.875, 0.6909, 0.8749, 0.6184, 0.8643, 0.6185, 0.6241, 0.05831, 0.6139, 0.05831, 0.6143, 0.1314, 0.6249, 0.1314, 0.6249, 0.1314, 0.6143, 0.1314, 0.6143, 0.2042, 0.625, 0.2038, 0.6143, 0.1314, 0.5771, 0.1315, 0.5771, 0.2045, 0.6143, 0.2042, 0.6139, 0.05831, 0.5769, 0.05831, 0.5771, 0.1315, 0.6143, 0.1314, 0.8269, 0.5454, 0.8266, 0.5101, 0.7499, 0.5101, 0.75, 0.5454, 0.75, 0.5454, 0.7499, 0.5101, 0.6728, 0.5101, 0.6729, 0.5454, 0.7499, 0.5101, 0.7499, 0.5, 0.6726, 0.5, 0.6728, 0.5101, 0.8266, 0.5101, 0.8262, 0.5, 0.7499, 0.5, 0.7499, 0.5101, 0.6241, 0.2979, 0.6139, 0.2979, 0.6142, 0.375, 0.6249, 0.375, 0.6249, 0.375, 0.6142, 0.375, 0.6142, 0.4521, 0.6247, 0.4521, 0.6142, 0.375, 0.5771, 0.375, 0.577, 0.4521, 0.6142, 0.4521, 0.6139, 0.2979, 0.5769, 0.2979, 0.5771, 0.375, 0.6142, 0.375, 0.3271, 0.6916, 0.3643, 0.6916, 0.3643, 0.6185, 0.3271, 0.6185, 0.3271, 0.6185, 0.3643, 0.6185, 0.3643, 0.5455, 0.3271, 0.5454, 0.3643, 0.6185, 0.375, 0.6185, 0.375, 0.5455, 0.3643, 0.5455, 0.3643, 0.6916, 0.375, 0.6915, 0.375, 0.6185, 0.3643, 0.6185, 0.375, 0.6915, 0.3857, 0.6916, 0.3857, 0.6185, 0.375, 0.6185, 0.375, 0.6185, 0.3857, 0.6185, 0.3857, 0.5455, 0.375, 0.5455, 0.3857, 0.6185, 0.4229, 0.6185, 0.4229, 0.5454, 0.3857, 0.5455, 0.3857, 0.6916, 0.4229, 0.6916, 0.4229, 0.6185, 0.3857, 0.6185, 0.1729, 0.5455, 0.1357, 0.5458, 0.1357, 0.6186, 0.1729, 0.6185, 0.1729, 0.6185, 0.1357, 0.6186, 0.1361, 0.6917, 0.1731, 0.6917, 0.1357, 0.6186, 0.1251, 0.6186, 0.1259, 0.6917, 0.1361, 0.6917, 0.1357, 0.5458, 0.125, 0.5462, 0.1251, 0.6186, 0.1357, 0.6186, 0.3759, 0.2046, 0.3861, 0.2046, 0.3857, 0.1315, 0.3751, 0.1316, 0.3751, 0.1316, 0.3857, 0.1315, 0.3857, 0.05874, 0.375, 0.05914, 0.3857, 0.1315, 0.4229, 0.1315, 0.4229, 0.05845, 0.3857, 0.05874, 0.3861, 0.2046, 0.4231, 0.2046, 0.4229, 0.1315, 0.3857, 0.1315, 0.6729, 0.5454, 0.6355, 0.5454, 0.6357, 0.6185, 0.6729, 0.6185, 0.6729, 0.6185, 0.6357, 0.6185, 0.6357, 0.6916, 0.6729, 0.6916, 0.6357, 0.6185, 0.625, 0.6185, 0.625, 0.6915, 0.6357, 0.6916, 0.6355, 0.5454, 0.6248, 0.5453, 0.625, 0.6185, 0.6357, 0.6185, 0.6248, 0.5453, 0.6142, 0.5454, 0.6143, 0.6185, 0.625, 0.6185, 0.625, 0.6185, 0.6143, 0.6185, 0.6143, 0.6916, 0.625, 0.6915, 0.6143, 0.6185, 0.5771, 0.6185, 0.5771, 0.6916, 0.6143, 0.6916, 0.6142, 0.5454, 0.577, 0.5454, 0.5771, 0.6185, 0.6143, 0.6185, 0.5675, 0.6261, 0.5747, 0.713, 0.4947, 0.7216, 0.476, 0.6676, 0.476, 0.6676, 0.4947, 0.7216, 0.4147, 0.7299, 0.3846, 0.7091, 0.4947, 0.7216, 0.5, 0.737, 0.4229, 0.7368, 0.4147, 0.7299, 0.5747, 0.713, 0.5771, 0.7368, 0.5, 0.737, 0.4947, 0.7216, 0.5771, 0.7368, 0.5771, 0.7268, 0.5, 0.727, 0.5, 0.737, 0.5, 0.737, 0.5, 0.727, 0.4229, 0.7268, 0.4229, 0.7368, 0.5, 0.727, 0.5, 0.6917, 0.4229, 0.6916, 0.4229, 0.7268, 0.5771, 0.7268, 0.5771, 0.6916, 0.5, 0.6917, 0.5, 0.727, 0.3846, 0.7091, 0.3402, 0.7299, 0.2661, 0.7214, 0.3219, 0.6676, 0.3219, 0.6676, 0.2661, 0.7214, 0.1928, 0.7118, 0.2594, 0.6257, 0.2661, 0.7214, 0.2502, 0.7367, 0.1747, 0.7345, 0.1928, 0.7118, 0.3402, 0.7299, 0.3271, 0.7368, 0.2502, 0.7367, 0.2661, 0.7214, 0.3271, 0.7368, 0.3271, 0.7268, 0.2501, 0.727, 0.2501, 0.737, 0.2501, 0.737, 0.2501, 0.727, 0.1734, 0.727, 0.1738, 0.737, 0.2501, 0.727, 0.25, 0.6917, 0.1731, 0.6917, 0.1734, 0.727, 0.3271, 0.7268, 0.3271, 0.6916, 0.25, 0.6917, 0.2501, 0.727, 0.5769, 0.05831, 0.5766, 0.02301, 0.4999, 0.02306, 0.5, 0.05833, 0.5, 0.05833, 0.4999, 0.02306, 0.4229, 0.02344, 0.4229, 0.05845, 0.4999, 0.02306, 0.4999, 0.01305, 0.4229, 0.01378, 0.4229, 0.02344, 0.5766, 0.02301, 0.5762, 0.01295, 0.4999, 0.01305, 0.4999, 0.02306, 0.5292, 0.1543, 0.5316, 0.177, 0.3805, 0.3905, 0.3752, 0.375, 0.3752, 0.375, 0.3805, 0.3905, 0.23, 0.604, 0.2226, 0.5957, 0.3805, 0.3905, 0.399, 0.4444, 0.2594, 0.6257, 0.23, 0.604, 0.5316, 0.177, 0.5388, 0.2631, 0.399, 0.4444, 0.3805, 0.3905, 0.5388, 0.2631, 0.6061, 0.177, 0.609, 0.3906, 0.5531, 0.4444, 0.5531, 0.4444, 0.609, 0.3906, 0.6119, 0.6052, 0.5675, 0.6261, 0.609, 0.3906, 0.625, 0.3753, 0.625, 0.598, 0.6119, 0.6052, 0.6061, 0.177, 0.625, 0.1543, 0.625, 0.3753, 0.609, 0.3906, 0.8271, 0.7362, 0.8271, 0.7266, 0.75, 0.7269, 0.75, 0.7369, 0.75, 0.7369, 0.75, 0.7269, 0.6729, 0.7268, 0.6729, 0.7368, 0.75, 0.7269, 0.75, 0.6917, 0.6729, 0.6916, 0.6729, 0.7268, 0.8271, 0.7266, 0.8271, 0.6916, 0.75, 0.6917, 0.75, 0.7269, 0.4229, 0.5454, 0.4229, 0.6185, 0.5, 0.6185, 0.5, 0.5454, 0.5, 0.5454, 0.5, 0.6185, 0.5771, 0.6185, 0.577, 0.5454, 0.5, 0.6185, 0.5, 0.6917, 0.5771, 0.6916, 0.5771, 0.6185, 0.4229, 0.6185, 0.4229, 0.6916, 0.5, 0.6917, 0.5, 0.6185])
me_cube_002.materials.append(mat_material_001)
me_cube_002.use_remesh_fix_poles = True
me_cube_002.use_remesh_preserve_attributes = False
me_cube_002.use_mirror_vertex_groups = False
me_cube_002.update()
me_circle_001 = bpy.data.meshes.new('Circle.001')
me_circle_001.from_pydata([(-0.1617, 0.6751, 0.5271), (-0.3327, 1.145, 0.5271), (-0.3075, 1.154, 1.026), (-0.1365, 0.6843, 1.026), (0.2595, 1.172, 0.4621), (0.08844, 0.7018, 0.4621), (0.1975, 0.6621, 0.9484), (0.3686, 1.132, 0.9484), (-0.5077, 0.5623, 0.5445), (-0.8272, 0.9467, 0.5584), (-0.7778, 0.9698, 1.055), (-0.4583, 0.5854, 1.042), (-0.7786, 0.09371, 0.6241), (-1.266, 0.1893, 0.6857), (-1.191, 0.2536, 1.176), (-0.7041, 0.158, 1.114), (-0.8791, -0.5931, -0.2408), (-0.6358, -0.2435, 0.02114), (-0.853, -0.4069, 0.4408), (-1.096, -0.7565, 0.1789), (-0.3264, -1.049, -0.1357), (-0.2117, -0.6255, 0.1035), (-0.3577, -0.83, 0.5357), (-0.4723, -1.254, 0.2965), (0.4348, -1.047, -0.02376), (0.2491, -0.6248, 0.1687), (0.2493, -0.8321, 0.6238), (0.4349, -1.255, 0.4313), (1.034, -0.5417, 0.09182), (0.6087, -0.3219, 0.2355), (0.6979, -0.4583, 0.7082), (1.123, -0.6781, 0.5645), (1.172, 0.2524, 0.2108), (0.6913, 0.1529, 0.304), (0.7973, 0.0949, 0.7892), (1.278, 0.1944, 0.696), (0.7501, 0.9765, 0.337), (0.4344, 0.5906, 0.3746), (0.5354, 0.5556, 0.863), (0.8512, 0.9414, 0.8254), (-0.6815, -0.4468, 0.7031), (-1.112, -0.675, 0.8158), (-1.051, -0.5532, 1.297), (-0.6202, -0.325, 1.184), (-0.0537, 1.044, 1.317), (0.004999, 1.351, 1.707), (0.0537, 0.9565, 2.01), (-0.004999, 0.6491, 1.62), (-0.7133, 0.7932, 1.355), (-0.8603, 1.037, 1.766), (-0.5723, 0.7389, 2.045), (-0.4253, 0.4951, 1.634), (-1.092, 0.1395, 1.465), (-1.316, 0.2476, 1.898), (-0.8779, 0.2078, 2.135), (-0.6533, 0.09968, 1.702), (-0.2434, -0.8119, 0.7854), (-0.4287, -1.247, 0.948), (-0.4406, -1.068, 1.415), (-0.2554, -0.6325, 1.252), (0.3492, -0.8099, 0.8712), (0.4731, -1.246, 1.082), (0.3348, -1.07, 1.529), (0.211, -0.6333, 1.318), (0.8197, -0.4123, 0.9606), (1.17, -0.6605, 1.217), (0.9123, -0.5877, 1.639), (0.5621, -0.3395, 1.383), (0.9288, 0.2185, 1.054), (1.329, 0.2417, 1.353), (1.041, 0.1288, 1.746), (0.641, 0.1056, 1.447), (0.5838, 0.8059, 1.154), (0.8697, 1.037, 1.493), (0.7018, 0.7262, 1.846), (0.4159, 0.495, 1.507), (-0.9573, -0.6108, 1.577), (-1.16, -0.6456, 2.033), (-0.7747, -0.3892, 2.223), (-0.5725, -0.3544, 1.767), (-0.02738, 1.31, 2.395), (0.04647, 1.17, 2.87), (0.02738, 0.6901, 2.731), (-0.04647, 0.8299, 2.257), (-0.8604, 1.002, 2.451), (-0.7129, 0.9026, 2.918), (-0.4252, 0.5305, 2.749), (-0.5727, 0.6295, 2.282), (-1.316, 0.2137, 2.583), (-1.092, 0.2446, 3.029), (-0.6535, 0.1336, 2.817), (-0.8775, 0.1027, 2.371), (-0.3546, -1.114, 1.693), (-0.4727, -1.223, 2.166), (-0.3295, -0.7654, 2.307), (-0.2114, -0.6562, 1.834), (0.4525, -1.112, 1.812), (0.4129, -1.224, 2.297), (0.2316, -0.7673, 2.388), (0.2711, -0.6551, 1.903), (1.085, -0.5788, 1.934), (1.081, -0.6651, 2.427), (0.6467, -0.4212, 2.466), (0.6506, -0.3349, 1.973), (1.231, 0.255, 2.059), (1.231, 0.1771, 2.553), (0.7389, 0.09227, 2.541), (0.7381, 0.1702, 2.047), (0.7922, 1.009, 2.191), (0.8234, 0.8924, 2.676), (0.4934, 0.523, 2.609), (0.4621, 0.6397, 2.124), (-1.157, -0.6829, 2.719), (-0.9638, -0.4954, 3.14), (-0.5746, -0.3171, 2.881), (-0.7683, -0.5046, 2.46), (0.02164, 1.319, 3.613), (0.0494, 0.8483, 3.779), (-0.02164, 0.6807, 3.313), (-0.0494, 1.152, 3.148), (-0.827, 1.015, 3.671), (-0.5074, 0.655, 3.807), (-0.4586, 0.5175, 3.329), (-0.7781, 0.8771, 3.193), (-1.266, 0.2546, 3.799), (-0.779, 0.1827, 3.887), (-0.7038, 0.09271, 3.401), (-1.191, 0.1646, 3.313), (-0.4553, -1.272, 2.855), (-0.4083, -0.9643, 3.246), (-0.2287, -0.6079, 2.945), (-0.2757, -0.9151, 2.554), (0.4642, -1.271, 2.991), (0.294, -0.9665, 3.349), (0.2199, -0.608, 3.009), (0.3901, -0.9129, 2.651), (1.169, -0.68, 3.128), (0.8143, -0.5327, 3.448), (0.563, -0.32, 3.072), (0.9177, -0.4673, 2.752), (1.329, 0.2241, 3.264), (0.9298, 0.1097, 3.543), (0.6409, 0.1232, 3.136), (1.04, 0.2376, 2.857), (0.8767, 1.011, 3.402), (0.6274, 0.6429, 3.631), (0.4089, 0.5213, 3.198), (0.6582, 0.8891, 2.969), (-1.116, -0.6033, 3.928), (-0.687, -0.349, 3.965), (-0.6162, -0.3967, 3.472), (-1.045, -0.651, 3.435), (0.05272, 1.064, 4.707), (0.01137, 0.6523, 4.426), (-0.05272, 0.9361, 4.02), (-0.01137, 1.348, 4.3), (-0.6409, 0.8215, 4.749), (-0.4142, 0.4995, 4.441), (-0.6447, 0.7106, 4.051), (-0.8714, 1.033, 4.359), (-0.9824, 0.2284, 4.849), (-0.6365, 0.1133, 4.507), (-0.9872, 0.1189, 4.151), (-1.333, 0.2339, 4.493), (-0.4621, -1.154, 4.054), (-0.289, -0.6851, 4.039), (-0.2219, -0.7255, 3.546), (-0.395, -1.194, 3.561), (0.3746, -1.156, 4.178), (0.2149, -0.6865, 4.111), (0.3095, -0.7238, 3.622), (0.4692, -1.193, 3.689), (1.001, -0.6319, 4.299), (0.5901, -0.3732, 4.181), (0.7306, -0.3681, 3.701), (1.142, -0.6268, 3.819), (1.142, 0.1513, 4.416), (0.6738, 0.09531, 4.249), (0.8281, 0.1959, 3.784), (1.296, 0.252, 3.951), (0.7672, 0.8095, 4.528), (0.4441, 0.4956, 4.311), (0.5183, 0.7226, 3.872), (0.8415, 1.037, 4.089), (-0.8636, -0.4477, 4.95), (-0.5177, -0.4403, 4.589), (-0.8684, -0.5523, 4.25), (-1.214, -0.5597, 4.611), (-0.2485, 0.6435, 0.532), (-0.4195, 1.113, 0.532), (-0.3943, 1.123, 1.031), (-0.2233, 0.6527, 1.031), (-0.6328, 0.3207, 0.5854), (-1.062, 0.5746, 0.6211), (-0.9948, 0.619, 1.115), (-0.5655, 0.3651, 1.079), (-0.7193, -0.1695, 0.6628), (-1.206, -0.2423, 0.7502), (-1.132, -0.1569, 1.237), (-0.6447, -0.08401, 1.15), (-0.6171, -0.8129, -0.1908), (-0.3738, -0.4634, 0.07114), (-0.591, -0.6268, 0.4908), (-0.8343, -0.9763, 0.2289), (0.04834, -1.055, -0.08067), (0.0167, -0.6055, 0.1358), (-0.04834, -0.8243, 0.5807), (-0.0167, -1.274, 0.3642), (0.7358, -0.8049, 0.03315), (0.4148, -0.4606, 0.2017), (0.4722, -0.6348, 0.6668), (0.7932, -0.9791, 0.4983), (1.113, -0.1518, 0.1505), (0.6319, -0.08459, 0.2692), (0.7379, -0.1746, 0.7495), (1.219, -0.2418, 0.6308), (0.9783, 0.6119, 0.2711), (0.5543, 0.3557, 0.3388), (0.6493, 0.3278, 0.8289), (1.073, 0.584, 0.7612), (0.3523, 1.138, 0.4385), (0.1813, 0.668, 0.4385), (0.2904, 0.6282, 0.9248), (0.4615, 1.098, 0.9248), (-0.3582, 0.9296, 1.333), (-0.4379, 1.212, 1.738), (-0.2846, 0.8365, 2.03), (-0.2049, 0.554, 1.625), (-0.9092, 0.4674, 1.41), (-1.106, 0.6521, 1.831), (-0.7184, 0.4722, 2.09), (-0.5217, 0.2876, 1.669), (-1.032, -0.231, 1.52), (-1.257, -0.2044, 1.966), (-0.8185, -0.09532, 2.18), (-0.5939, -0.1219, 1.734), (-0.4602, -0.6182, 0.7434), (-0.7843, -0.973, 0.8814), (-0.7479, -0.8215, 1.357), (-0.4238, -0.4667, 1.219), (0.04715, -0.8028, 0.8274), (0.0198, -1.266, 1.015), (-0.04715, -1.077, 1.473), (-0.0198, -0.6137, 1.285), (0.576, -0.6103, 0.915), (0.8329, -0.9697, 1.149), (0.632, -0.8294, 1.585), (0.3751, -0.47, 1.351), (0.8694, -0.1023, 1.006), (1.269, -0.2141, 1.285), (0.9815, -0.2241, 1.694), (0.5817, -0.1122, 1.415), (0.7633, 0.4995, 1.101), (1.117, 0.6497, 1.421), (0.8643, 0.4402, 1.799), (0.5107, 0.29, 1.479), (0.251, 0.9294, 1.238), (0.4464, 1.213, 1.601), (0.3917, 0.8366, 1.925), (0.1964, 0.5529, 1.563), (-0.4374, 1.177, 2.423), (-0.3597, 1.038, 2.897), (-0.2053, 0.589, 2.74), (-0.283, 0.7282, 2.266), (-1.106, 0.6162, 2.516), (-0.9074, 0.5785, 2.973), (-0.5212, 0.3235, 2.784), (-0.7202, 0.3612, 2.327), (-1.257, -0.2363, 2.651), (-1.033, -0.1323, 3.085), (-0.5941, -0.09001, 2.849), (-0.8181, -0.194, 2.415), (-0.666, -0.8656, 1.634), (-0.8262, -0.9505, 2.1), (-0.5421, -0.5741, 2.266), (-0.3819, -0.4892, 1.8), (0.04366, -1.124, 1.751), (-0.02664, -1.241, 2.232), (-0.04365, -0.7555, 2.349), (0.02664, -0.6379, 1.868), (0.7732, -0.8583, 1.872), (0.7607, -0.9549, 2.363), (0.4348, -0.5814, 2.428), (0.4473, -0.4848, 1.937), (1.171, -0.1688, 1.996), (1.172, -0.2424, 2.491), (0.6795, -0.1575, 2.504), (0.6788, -0.08397, 2.009), (1.03, 0.633, 2.123), (1.032, 0.551, 2.616), (0.5977, 0.3067, 2.577), (0.5954, 0.3887, 2.084), (0.3816, 1.178, 2.296), (0.4516, 1.039, 2.771), (0.2612, 0.5882, 2.667), (0.1912, 0.7274, 2.192), (-0.4204, 1.181, 3.645), (-0.2497, 0.7353, 3.795), (-0.2224, 0.5854, 3.319), (-0.393, 1.031, 3.169), (-1.061, 0.6436, 3.734), (-0.6313, 0.4148, 3.848), (-0.5666, 0.2961, 3.366), (-0.9963, 0.5249, 3.252), (-1.206, -0.181, 3.864), (-0.7196, -0.08579, 3.927), (-0.6444, -0.1454, 3.436), (-1.131, -0.2406, 3.373), (-0.8204, -0.9922, 2.786), (-0.6838, -0.7367, 3.194), (-0.3877, -0.4475, 2.914), (-0.5242, -0.703, 2.506), (0.003954, -1.292, 2.923), (-0.05099, -0.967, 3.299), (-0.003953, -0.5872, 2.977), (0.05099, -0.9124, 2.601), (0.8301, -0.9915, 3.06), (0.5585, -0.7452, 3.4), (0.3779, -0.4482, 3.04), (0.6495, -0.6945, 2.7), (1.269, -0.2307, 3.196), (0.8704, -0.205, 3.497), (0.5815, -0.09564, 3.104), (0.9804, -0.1214, 2.803), (1.117, 0.6312, 3.333), (0.7664, 0.3851, 3.59), (0.5102, 0.3085, 3.167), (0.8612, 0.5546, 2.91), (0.4622, 1.182, 3.508), (0.3488, 0.7351, 3.702), (0.1806, 0.5842, 3.256), (0.294, 1.031, 3.062), (-0.3213, 0.9375, 4.731), (-0.1992, 0.5552, 4.433), (-0.3215, 0.8286, 4.032), (-0.4436, 1.211, 4.331), (-0.8106, 0.5269, 4.799), (-0.5066, 0.2968, 4.475), (-0.817, 0.4128, 4.101), (-1.121, 0.6429, 4.425), (-0.923, -0.1109, 4.9), (-0.5771, -0.1034, 4.539), (-0.9278, -0.2155, 4.2), (-1.274, -0.2229, 4.561), (-0.7954, -0.8929, 3.992), (-0.4753, -0.5089, 4.003), (-0.4127, -0.5468, 3.508), (-0.7327, -0.9308, 3.497), (-0.03903, -1.168, 4.117), (-0.03305, -0.6699, 4.076), (0.03903, -0.7112, 3.583), (0.03305, -1.209, 3.624), (0.6995, -0.8994, 4.239), (0.3941, -0.5144, 4.147), (0.5086, -0.5403, 3.661), (0.8139, -0.9253, 3.753), (1.082, -0.2366, 4.358), (0.6144, -0.1329, 4.215), (0.7687, -0.08977, 3.742), (1.236, -0.1935, 3.885), (0.9531, 0.4956, 4.474), (0.5399, 0.2894, 4.282), (0.6745, 0.4441, 3.826), (1.088, 0.6503, 4.018), (0.426, 0.938, 4.615), (0.2233, 0.5542, 4.367), (0.2167, 0.8281, 3.948), (0.4195, 1.212, 4.197)], [], [(0, 1, 4, 5), (1, 2, 7, 4), (2, 3, 6, 7), (3, 0, 5, 6), (19, 18, 17, 16), (187, 186, 185, 184), (8, 9, 189, 188), (9, 10, 190, 189), (10, 11, 191, 190), (11, 8, 188, 191), (188, 189, 1, 0), (189, 190, 2, 1), (190, 191, 3, 2), (191, 188, 0, 3), (12, 13, 193, 192), (13, 14, 194, 193), (14, 15, 195, 194), (15, 12, 192, 195), (192, 193, 9, 8), (193, 194, 10, 9), (194, 195, 11, 10), (195, 192, 8, 11), (40, 41, 197, 196), (41, 42, 198, 197), (42, 43, 199, 198), (43, 40, 196, 199), (196, 197, 13, 12), (197, 198, 14, 13), (198, 199, 15, 14), (199, 196, 12, 15), (200, 201, 21, 20), (201, 202, 22, 21), (202, 203, 23, 22), (203, 200, 20, 23), (16, 17, 201, 200), (17, 18, 202, 201), (18, 19, 203, 202), (19, 16, 200, 203), (204, 205, 25, 24), (205, 206, 26, 25), (206, 207, 27, 26), (207, 204, 24, 27), (20, 21, 205, 204), (21, 22, 206, 205), (22, 23, 207, 206), (23, 20, 204, 207), (208, 209, 29, 28), (209, 210, 30, 29), (210, 211, 31, 30), (211, 208, 28, 31), (24, 25, 209, 208), (25, 26, 210, 209), (26, 27, 211, 210), (27, 24, 208, 211), (212, 213, 33, 32), (213, 214, 34, 33), (214, 215, 35, 34), (215, 212, 32, 35), (28, 29, 213, 212), (29, 30, 214, 213), (30, 31, 215, 214), (31, 28, 212, 215), (216, 217, 37, 36), (217, 218, 38, 37), (218, 219, 39, 38), (219, 216, 36, 39), (32, 33, 217, 216), (33, 34, 218, 217), (34, 35, 219, 218), (35, 32, 216, 219), (220, 221, 5, 4), (221, 222, 6, 5), (222, 223, 7, 6), (223, 220, 4, 7), (36, 37, 221, 220), (37, 38, 222, 221), (38, 39, 223, 222), (39, 36, 220, 223), (48, 49, 225, 224), (49, 50, 226, 225), (50, 51, 227, 226), (51, 48, 224, 227), (224, 225, 45, 44), (225, 226, 46, 45), (226, 227, 47, 46), (227, 224, 44, 47), (52, 53, 229, 228), (53, 54, 230, 229), (54, 55, 231, 230), (55, 52, 228, 231), (228, 229, 49, 48), (229, 230, 50, 49), (230, 231, 51, 50), (231, 228, 48, 51), (76, 77, 233, 232), (77, 78, 234, 233), (78, 79, 235, 234), (79, 76, 232, 235), (232, 233, 53, 52), (233, 234, 54, 53), (234, 235, 55, 54), (235, 232, 52, 55), (56, 57, 237, 236), (57, 58, 238, 237), (58, 59, 239, 238), (59, 56, 236, 239), (236, 237, 41, 40), (237, 238, 42, 41), (238, 239, 43, 42), (239, 236, 40, 43), (60, 61, 241, 240), (61, 62, 242, 241), (62, 63, 243, 242), (63, 60, 240, 243), (240, 241, 57, 56), (241, 242, 58, 57), (242, 243, 59, 58), (243, 240, 56, 59), (64, 65, 245, 244), (65, 66, 246, 245), (66, 67, 247, 246), (67, 64, 244, 247), (244, 245, 61, 60), (245, 246, 62, 61), (246, 247, 63, 62), (247, 244, 60, 63), (68, 69, 249, 248), (69, 70, 250, 249), (70, 71, 251, 250), (71, 68, 248, 251), (248, 249, 65, 64), (249, 250, 66, 65), (250, 251, 67, 66), (251, 248, 64, 67), (72, 73, 253, 252), (73, 74, 254, 253), (74, 75, 255, 254), (75, 72, 252, 255), (252, 253, 69, 68), (253, 254, 70, 69), (254, 255, 71, 70), (255, 252, 68, 71), (44, 45, 257, 256), (45, 46, 258, 257), (46, 47, 259, 258), (47, 44, 256, 259), (256, 257, 73, 72), (257, 258, 74, 73), (258, 259, 75, 74), (259, 256, 72, 75), (84, 85, 261, 260), (85, 86, 262, 261), (86, 87, 263, 262), (87, 84, 260, 263), (260, 261, 81, 80), (261, 262, 82, 81), (262, 263, 83, 82), (263, 260, 80, 83), (88, 89, 265, 264), (89, 90, 266, 265), (90, 91, 267, 266), (91, 88, 264, 267), (264, 265, 85, 84), (265, 266, 86, 85), (266, 267, 87, 86), (267, 264, 84, 87), (112, 113, 269, 268), (113, 114, 270, 269), (114, 115, 271, 270), (115, 112, 268, 271), (268, 269, 89, 88), (269, 270, 90, 89), (270, 271, 91, 90), (271, 268, 88, 91), (92, 93, 273, 272), (93, 94, 274, 273), (94, 95, 275, 274), (95, 92, 272, 275), (272, 273, 77, 76), (273, 274, 78, 77), (274, 275, 79, 78), (275, 272, 76, 79), (96, 97, 277, 276), (97, 98, 278, 277), (98, 99, 279, 278), (99, 96, 276, 279), (276, 277, 93, 92), (277, 278, 94, 93), (278, 279, 95, 94), (279, 276, 92, 95), (100, 101, 281, 280), (101, 102, 282, 281), (102, 103, 283, 282), (103, 100, 280, 283), (280, 281, 97, 96), (281, 282, 98, 97), (282, 283, 99, 98), (283, 280, 96, 99), (104, 105, 285, 284), (105, 106, 286, 285), (106, 107, 287, 286), (107, 104, 284, 287), (284, 285, 101, 100), (285, 286, 102, 101), (286, 287, 103, 102), (287, 284, 100, 103), (108, 109, 289, 288), (109, 110, 290, 289), (110, 111, 291, 290), (111, 108, 288, 291), (288, 289, 105, 104), (289, 290, 106, 105), (290, 291, 107, 106), (291, 288, 104, 107), (80, 81, 293, 292), (81, 82, 294, 293), (82, 83, 295, 294), (83, 80, 292, 295), (292, 293, 109, 108), (293, 294, 110, 109), (294, 295, 111, 110), (295, 292, 108, 111), (120, 121, 297, 296), (121, 122, 298, 297), (122, 123, 299, 298), (123, 120, 296, 299), (296, 297, 117, 116), (297, 298, 118, 117), (298, 299, 119, 118), (299, 296, 116, 119), (124, 125, 301, 300), (125, 126, 302, 301), (126, 127, 303, 302), (127, 124, 300, 303), (300, 301, 121, 120), (301, 302, 122, 121), (302, 303, 123, 122), (303, 300, 120, 123), (148, 149, 305, 304), (149, 150, 306, 305), (150, 151, 307, 306), (151, 148, 304, 307), (304, 305, 125, 124), (305, 306, 126, 125), (306, 307, 127, 126), (307, 304, 124, 127), (128, 129, 309, 308), (129, 130, 310, 309), (130, 131, 311, 310), (131, 128, 308, 311), (308, 309, 113, 112), (309, 310, 114, 113), (310, 311, 115, 114), (311, 308, 112, 115), (132, 133, 313, 312), (133, 134, 314, 313), (134, 135, 315, 314), (135, 132, 312, 315), (312, 313, 129, 128), (313, 314, 130, 129), (314, 315, 131, 130), (315, 312, 128, 131), (136, 137, 317, 316), (137, 138, 318, 317), (138, 139, 319, 318), (139, 136, 316, 319), (316, 317, 133, 132), (317, 318, 134, 133), (318, 319, 135, 134), (319, 316, 132, 135), (140, 141, 321, 320), (141, 142, 322, 321), (142, 143, 323, 322), (143, 140, 320, 323), (320, 321, 137, 136), (321, 322, 138, 137), (322, 323, 139, 138), (323, 320, 136, 139), (144, 145, 325, 324), (145, 146, 326, 325), (146, 147, 327, 326), (147, 144, 324, 327), (324, 325, 141, 140), (325, 326, 142, 141), (326, 327, 143, 142), (327, 324, 140, 143), (116, 117, 329, 328), (117, 118, 330, 329), (118, 119, 331, 330), (119, 116, 328, 331), (328, 329, 145, 144), (329, 330, 146, 145), (330, 331, 147, 146), (331, 328, 144, 147), (156, 157, 333, 332), (157, 158, 334, 333), (158, 159, 335, 334), (159, 156, 332, 335), (332, 333, 153, 152), (333, 334, 154, 153), (334, 335, 155, 154), (335, 332, 152, 155), (160, 161, 337, 336), (161, 162, 338, 337), (162, 163, 339, 338), (163, 160, 336, 339), (336, 337, 157, 156), (337, 338, 158, 157), (338, 339, 159, 158), (339, 336, 156, 159), (184, 185, 341, 340), (185, 186, 342, 341), (186, 187, 343, 342), (187, 184, 340, 343), (340, 341, 161, 160), (341, 342, 162, 161), (342, 343, 163, 162), (343, 340, 160, 163), (164, 165, 345, 344), (165, 166, 346, 345), (166, 167, 347, 346), (167, 164, 344, 347), (344, 345, 149, 148), (345, 346, 150, 149), (346, 347, 151, 150), (347, 344, 148, 151), (168, 169, 349, 348), (169, 170, 350, 349), (170, 171, 351, 350), (171, 168, 348, 351), (348, 349, 165, 164), (349, 350, 166, 165), (350, 351, 167, 166), (351, 348, 164, 167), (172, 173, 353, 352), (173, 174, 354, 353), (174, 175, 355, 354), (175, 172, 352, 355), (352, 353, 169, 168), (353, 354, 170, 169), (354, 355, 171, 170), (355, 352, 168, 171), (176, 177, 357, 356), (177, 178, 358, 357), (178, 179, 359, 358), (179, 176, 356, 359), (356, 357, 173, 172), (357, 358, 174, 173), (358, 359, 175, 174), (359, 356, 172, 175), (180, 181, 361, 360), (181, 182, 362, 361), (182, 183, 363, 362), (183, 180, 360, 363), (360, 361, 177, 176), (361, 362, 178, 177), (362, 363, 179, 178), (363, 360, 176, 179), (152, 153, 365, 364), (153, 154, 366, 365), (154, 155, 367, 366), (155, 152, 364, 367), (364, 365, 181, 180), (365, 366, 182, 181), (366, 367, 183, 182), (367, 364, 180, 183)])
me_circle_001.polygons.foreach_set('use_smooth', [True] * 366)
me_circle_001.use_remesh_fix_poles = True
me_circle_001.use_remesh_preserve_attributes = False
me_circle_001.use_mirror_vertex_groups = False
me_circle_001.update()
me_cube_004 = bpy.data.meshes.new('Cube.004')
me_cube_004.from_pydata([(-0.3253, -0.81, -0.932), (-0.3253, -0.7876, 0.1936), (-0.3253, 0.3774, -0.9411), (-0.3253, 0.3888, 0.2335), (0.3253, -0.81, -0.932), (0.3253, -0.7876, 0.1936), (0.3253, 0.3774, -0.9411), (0.3253, 0.3888, 0.2335), (-0.3253, 1.71, -0.4617), (-0.3253, 1.682, 0.9024), (0.3253, 1.71, -0.4617), (0.3253, 1.682, 0.9024), (-0.3253, 2.656, 0.3076), (-0.3253, 2.397, 1.479), (0.3253, 2.656, 0.3076), (0.3253, 2.397, 1.479), (-0.3253, 2.811, 0.9604), (-0.3253, 2.699, 1.947), (0.3253, 2.811, 0.9604), (0.3253, 2.699, 1.947), (-0.3253, 2.436, 2.439), (0.3253, 2.436, 2.439), (-0.3253, 2.576, 2.747), (0.3253, 2.576, 2.747), (-0.3253, -1.491, -0.7792), (-0.3253, -1.468, 0.3463), (0.3253, -1.491, -0.7792), (0.3253, -1.468, 0.3463)], [], [(0, 1, 3, 2), (3, 7, 11, 9), (6, 7, 5, 4), (5, 1, 25, 27), (2, 6, 4, 0), (7, 3, 1, 5), (9, 11, 15, 13), (2, 3, 9, 8), (7, 6, 10, 11), (6, 2, 8, 10), (13, 15, 21, 20), (8, 9, 13, 12), (11, 10, 14, 15), (10, 8, 12, 14), (16, 17, 19, 18), (12, 13, 17, 16), (15, 14, 18, 19), (14, 12, 16, 18), (20, 21, 23, 22), (17, 13, 20, 22), (15, 19, 23, 21), (19, 17, 22, 23), (26, 27, 25, 24), (4, 5, 27, 26), (1, 0, 24, 25), (0, 4, 26, 24)])
me_cube_004.polygons.foreach_set('use_smooth', [True] * 26)
_uv = me_cube_004.uv_layers.new(name='UVMap')
_uv.uv.foreach_set('vector', [0.375, 0.0, 0.625, 0.0, 0.625, 0.25, 0.375, 0.25, 0.875, 0.5, 0.625, 0.5, 0.625, 0.5, 0.875, 0.5, 0.375, 0.5, 0.625, 0.5, 0.625, 0.75, 0.375, 0.75, 0.625, 0.75, 0.875, 0.75, 0.875, 0.75, 0.625, 0.75, 0.125, 0.5, 0.375, 0.5, 0.375, 0.75, 0.125, 0.75, 0.625, 0.5, 0.875, 0.5, 0.875, 0.75, 0.625, 0.75, 0.875, 0.5, 0.625, 0.5, 0.625, 0.5, 0.875, 0.5, 0.375, 0.25, 0.625, 0.25, 0.625, 0.25, 0.375, 0.25, 0.625, 0.5, 0.375, 0.5, 0.375, 0.5, 0.625, 0.5, 0.375, 0.5, 0.125, 0.5, 0.125, 0.5, 0.375, 0.5, 0.875, 0.5, 0.625, 0.5, 0.625, 0.5, 0.875, 0.5, 0.375, 0.25, 0.625, 0.25, 0.625, 0.25, 0.375, 0.25, 0.625, 0.5, 0.375, 0.5, 0.375, 0.5, 0.625, 0.5, 0.375, 0.5, 0.125, 0.5, 0.125, 0.5, 0.375, 0.5, 0.375, 0.25, 0.625, 0.25, 0.625, 0.5, 0.375, 0.5, 0.375, 0.25, 0.625, 0.25, 0.625, 0.25, 0.375, 0.25, 0.625, 0.5, 0.375, 0.5, 0.375, 0.5, 0.625, 0.5, 0.375, 0.5, 0.125, 0.5, 0.125, 0.5, 0.375, 0.5, 0.875, 0.5, 0.625, 0.5, 0.625, 0.5, 0.875, 0.5, 0.625, 0.25, 0.625, 0.25, 0.625, 0.25, 0.625, 0.25, 0.625, 0.5, 0.625, 0.5, 0.625, 0.5, 0.625, 0.5, 0.625, 0.5, 0.625, 0.25, 0.625, 0.25, 0.625, 0.5, 0.375, 0.75, 0.625, 0.75, 0.625, 1.0, 0.375, 1.0, 0.375, 0.75, 0.625, 0.75, 0.625, 0.75, 0.375, 0.75, 0.625, 0.0, 0.375, 0.0, 0.375, 0.0, 0.625, 0.0, 0.125, 0.75, 0.375, 0.75, 0.375, 0.75, 0.125, 0.75])
me_cube_004.use_remesh_fix_poles = True
me_cube_004.use_remesh_preserve_attributes = False
me_cube_004.use_mirror_vertex_groups = False
me_cube_004.update()
me_cube_005 = bpy.data.meshes.new('Cube.005')
me_cube_005.from_pydata([(-3.007, -72.65, -6.817), (-3.007, -72.65, -4.817), (-3.007, -70.65, -6.817), (-3.007, -70.65, -4.817), (-1.007, -72.65, -6.817), (-1.007, -72.65, -4.817), (-1.007, -70.65, -6.817), (-1.007, -70.65, -4.817)], [], [(0, 1, 3, 2), (2, 3, 7, 6), (6, 7, 5, 4), (4, 5, 1, 0), (2, 6, 4, 0), (7, 3, 1, 5)])
_uv = me_cube_005.uv_layers.new(name='UVMap')
_uv.uv.foreach_set('vector', [0.375, 0.0, 0.625, 0.0, 0.625, 0.25, 0.375, 0.25, 0.375, 0.25, 0.625, 0.25, 0.625, 0.5, 0.375, 0.5, 0.375, 0.5, 0.625, 0.5, 0.625, 0.75, 0.375, 0.75, 0.375, 0.75, 0.625, 0.75, 0.625, 1.0, 0.375, 1.0, 0.125, 0.5, 0.375, 0.5, 0.375, 0.75, 0.125, 0.75, 0.625, 0.5, 0.875, 0.5, 0.875, 0.75, 0.625, 0.75])
me_cube_005.use_remesh_fix_poles = True
me_cube_005.use_remesh_preserve_attributes = False
me_cube_005.use_mirror_vertex_groups = False
me_cube_005.update()
me_cube_007 = bpy.data.meshes.new('Cube.007')
me_cube_007.from_pydata([(3.007, -72.65, -6.817), (3.007, -72.65, -4.817), (3.007, -70.65, -6.817), (3.007, -70.65, -4.817), (1.007, -72.65, -6.817), (1.007, -72.65, -4.817), (1.007, -70.65, -6.817), (1.007, -70.65, -4.817)], [], [(0, 2, 3, 1), (2, 6, 7, 3), (6, 4, 5, 7), (4, 0, 1, 5), (2, 0, 4, 6), (7, 5, 1, 3)])
_uv = me_cube_007.uv_layers.new(name='UVMap')
_uv.uv.foreach_set('vector', [0.375, 0.0, 0.375, 0.25, 0.625, 0.25, 0.625, 0.0, 0.375, 0.25, 0.375, 0.5, 0.625, 0.5, 0.625, 0.25, 0.375, 0.5, 0.375, 0.75, 0.625, 0.75, 0.625, 0.5, 0.375, 0.75, 0.375, 1.0, 0.625, 1.0, 0.625, 0.75, 0.125, 0.5, 0.125, 0.75, 0.375, 0.75, 0.375, 0.5, 0.625, 0.5, 0.625, 0.75, 0.875, 0.75, 0.875, 0.5])
me_cube_007.use_remesh_fix_poles = True
me_cube_007.use_remesh_preserve_attributes = False
me_cube_007.use_mirror_vertex_groups = False
me_cube_007.update()
me_cube_008 = bpy.data.meshes.new('Cube.008')
me_cube_008.from_pydata([(2.256, -56.12, -0.4656), (2.256, -57.31, -1.436), (2.256, -57.75, 0.4584), (2.256, -58.23, -0.7656), (-2.256, -56.12, -0.4656), (-2.256, -57.31, -1.436), (-2.256, -57.75, 0.4584), (-2.256, -58.23, -0.7656), (2.256, -57.57, -1.94), (2.256, -58.26, -1.476), (-2.256, -57.57, -1.94), (-2.256, -58.26, -1.476), (2.256, -57.71, -2.391), (2.256, -58.17, -2.115), (-2.256, -57.71, -2.391), (-2.256, -58.17, -2.115)], [], [(0, 2, 3, 1), (2, 6, 7, 3), (6, 4, 5, 7), (4, 0, 1, 5), (2, 0, 4, 6), (3, 9, 8, 1), (8, 12, 14, 10), (1, 8, 10, 5), (7, 11, 9, 3), (5, 10, 11, 7), (15, 14, 12, 13), (11, 15, 13, 9), (10, 14, 15, 11), (9, 13, 12, 8)])
me_cube_008.polygons.foreach_set('use_smooth', [True] * 14)
_uv = me_cube_008.uv_layers.new(name='UVMap')
_uv.uv.foreach_set('vector', [0.375, 0.0, 0.375, 0.25, 0.625, 0.25, 0.625, 0.0, 0.375, 0.25, 0.375, 0.5, 0.625, 0.5, 0.625, 0.25, 0.375, 0.5, 0.375, 0.75, 0.625, 0.75, 0.625, 0.5, 0.375, 0.75, 0.375, 1.0, 0.625, 1.0, 0.625, 0.75, 0.125, 0.5, 0.125, 0.75, 0.375, 0.75, 0.375, 0.5, 0.625, 0.25, 0.625, 0.25, 0.625, 0.0, 0.625, 0.0, 0.625, 1.0, 0.625, 1.0, 0.625, 0.75, 0.625, 0.75, 0.625, 1.0, 0.625, 1.0, 0.625, 0.75, 0.625, 0.75, 0.625, 0.5, 0.625, 0.5, 0.625, 0.25, 0.625, 0.25, 0.625, 0.75, 0.625, 0.75, 0.625, 0.5, 0.625, 0.5, 0.625, 0.5, 0.625, 0.75, 0.875, 0.75, 0.875, 0.5, 0.625, 0.5, 0.625, 0.5, 0.625, 0.25, 0.625, 0.25, 0.625, 0.75, 0.625, 0.75, 0.625, 0.5, 0.625, 0.5, 0.625, 0.25, 0.625, 0.25, 0.625, 0.0, 0.625, 0.0])
me_cube_008.materials.append(mat_material_001)
me_cube_008.use_remesh_fix_poles = True
me_cube_008.use_remesh_preserve_attributes = False
me_cube_008.use_mirror_vertex_groups = False
me_cube_008.update()
me_cube_009 = bpy.data.meshes.new('Cube.009')
me_cube_009.from_pydata([(-17.72, -0.6, -1.0), (-17.72, -1.0, -0.6), (-18.12, -0.6, -0.6), (-17.72, -0.8829, -0.8828), (-17.95, -0.8309, -0.8309), (-18.0, -0.8829, -0.6), (-18.0, -0.6, -0.8828), (-17.72, -1.0, 0.6), (-17.72, -0.6, 1.0), (-18.12, -0.6, 0.6), (-17.72, -0.8829, 0.8828), (-17.95, -0.8309, 0.8309), (-18.0, -0.6, 0.8828), (-18.0, -0.8829, 0.6), (-17.72, 0.6, -1.0), (-18.12, 0.6, -0.6), (-17.72, 1.0, -0.6), (-18.0, 0.6, -0.8828), (-17.95, 0.8309, -0.8309), (-18.0, 0.8828, -0.6), (-17.72, 0.8828, -0.8828), (-17.72, 0.6, 1.0), (-17.72, 1.0, 0.6), (-18.12, 0.6, 0.6), (-17.72, 0.8828, 0.8828), (-17.95, 0.8309, 0.8309), (-18.0, 0.8828, 0.6), (-18.0, 0.6, 0.8828), (17.72, -0.6, -1.0), (18.12, -0.6, -0.6), (17.72, -1.0, -0.6), (18.0, -0.6, -0.8828), (17.95, -0.8309, -0.8309), (18.0, -0.8829, -0.6), (17.72, -0.8829, -0.8828), (17.72, -1.0, 0.6), (18.12, -0.6, 0.6), (17.72, -0.6, 1.0), (18.0, -0.8829, 0.6), (17.95, -0.8309, 0.8309), (18.0, -0.6, 0.8828), (17.72, -0.8829, 0.8828), (17.72, 0.6, -1.0), (17.72, 1.0, -0.6), (18.12, 0.6, -0.6), (17.72, 0.8828, -0.8828), (17.95, 0.8309, -0.8309), (18.0, 0.8828, -0.6), (18.0, 0.6, -0.8828), (17.72, 0.6, 1.0), (18.12, 0.6, 0.6), (17.72, 1.0, 0.6), (18.0, 0.6, 0.8828), (17.95, 0.8309, 0.8309), (18.0, 0.8828, 0.6), (17.72, 0.8828, 0.8828), (-0.4, 0.6, -1.0), (-0.4, 1.0, -0.6), (0.4, 1.0, -0.6), (0.4, 0.6, -1.0), (-0.4, 0.8828, -0.8828), (1.866e-07, 0.8828, -0.8828), (1.866e-07, 1.0, -0.6), (0.4, 0.8828, -0.8828), (1.866e-07, 0.6, -1.0), (-0.4, 1.0, 0.6), (-0.4, 0.6, 1.0), (0.4, 0.6, 1.0), (0.4, 1.0, 0.6), (-0.4, 0.8828, 0.8828), (1.866e-07, 0.8828, 0.8828), (1.866e-07, 0.6, 1.0), (0.4, 0.8828, 0.8828), (1.866e-07, 1.0, 0.6), (-0.4, -0.6, -1.0), (0.4, -0.6, -1.0), (0.4, -1.0, -0.6), (-0.4, -1.0, -0.6), (1.866e-07, -0.6, -1.0), (1.866e-07, -0.8829, -0.8828), (0.4, -0.8829, -0.8828), (1.866e-07, -1.0, -0.6), (-0.4, -0.8829, -0.8828), (-0.4, -0.6, 1.0), (-0.4, -1.0, 0.6), (0.4, -1.0, 0.6), (0.4, -0.6, 1.0), (-0.4, -0.8829, 0.8828), (1.866e-07, -0.8829, 0.8828), (1.866e-07, -1.0, 0.6), (0.4, -0.8829, 0.8828), (1.866e-07, -0.6, 1.0)], [], [(77, 84, 7, 1), (66, 21, 8, 83), (16, 22, 65, 57), (42, 28, 75, 59), (2, 9, 23, 15), (76, 30, 35, 85), (67, 86, 37, 49), (43, 58, 68, 51), (29, 44, 50, 36), (0, 3, 4, 6), (1, 5, 4, 3), (2, 6, 4, 5), (7, 10, 11, 13), (8, 12, 11, 10), (9, 13, 11, 12), (14, 17, 18, 20), (15, 19, 18, 17), (16, 20, 18, 19), (21, 24, 25, 27), (22, 26, 25, 24), (23, 27, 25, 26), (28, 31, 32, 34), (29, 33, 32, 31), (30, 34, 32, 33), (35, 38, 39, 41), (36, 40, 39, 38), (37, 41, 39, 40), (42, 45, 46, 48), (43, 47, 46, 45), (44, 48, 46, 47), (49, 52, 53, 55), (50, 54, 53, 52), (51, 55, 53, 54), (56, 60, 61, 64), (57, 62, 61, 60), (58, 63, 61, 62), (59, 64, 61, 63), (65, 69, 70, 73), (66, 71, 70, 69), (67, 72, 70, 71), (68, 73, 70, 72), (74, 78, 79, 82), (75, 80, 79, 78), (76, 81, 79, 80), (77, 82, 79, 81), (83, 87, 88, 91), (84, 89, 88, 87), (85, 90, 88, 89), (86, 91, 88, 90), (14, 0, 6, 17), (17, 6, 2, 15), (1, 7, 13, 5), (5, 13, 9, 2), (8, 21, 27, 12), (12, 27, 23, 9), (22, 16, 19, 26), (26, 19, 15, 23), (56, 14, 20, 60), (60, 20, 16, 57), (83, 8, 10, 87), (87, 10, 7, 84), (21, 66, 69, 24), (24, 69, 65, 22), (0, 74, 82, 3), (3, 82, 77, 1), (84, 77, 81, 89), (89, 81, 76, 85), (66, 83, 91, 71), (71, 91, 86, 67), (68, 58, 62, 73), (73, 62, 57, 65), (59, 75, 78, 64), (64, 78, 74, 56), (44, 29, 31, 48), (48, 31, 28, 42), (29, 36, 38, 33), (33, 38, 35, 30), (36, 50, 52, 40), (40, 52, 49, 37), (50, 44, 47, 54), (54, 47, 43, 51), (58, 43, 45, 63), (63, 45, 42, 59), (85, 35, 41, 90), (90, 41, 37, 86), (51, 68, 72, 55), (55, 72, 67, 49), (30, 76, 80, 34), (34, 80, 75, 28), (14, 56, 74, 0)])
me_cube_009.polygons.foreach_set('use_smooth', [True] * 90)
_uv = me_cube_009.uv_layers.new(name='UVMap')
_uv.uv.foreach_set('vector', [0.425, 0.8669, 0.575, 0.8669, 0.575, 0.997, 0.425, 0.997, 0.7419, 0.55, 0.872, 0.55, 0.872, 0.7, 0.7419, 0.7, 0.425, 0.253, 0.575, 0.253, 0.575, 0.3831, 0.425, 0.3831, 0.128, 0.55, 0.128, 0.7, 0.2581, 0.7, 0.2581, 0.55, 0.425, 0.05, 0.575, 0.05, 0.575, 0.2, 0.425, 0.2, 0.425, 0.8669, 0.425, 0.997, 0.575, 0.997, 0.575, 0.8669, 0.7419, 0.55, 0.7419, 0.7, 0.872, 0.7, 0.872, 0.55, 0.425, 0.253, 0.425, 0.3831, 0.575, 0.3831, 0.575, 0.253, 0.425, 0.05, 0.425, 0.2, 0.575, 0.2, 0.575, 0.05, 0.128, 0.7, 0.128, 0.75, 0.1263, 0.75, 0.125, 0.7, 0.425, 0.997, 0.425, 1.0, 0.3961, 1.0, 0.375, 0.997, 0.425, 0.05, 0.375, 0.05, 0.375, 0.02113, 0.425, 0.0, 0.575, 0.997, 0.625, 0.997, 0.625, 0.9987, 0.575, 1.0, 0.872, 0.7, 0.875, 0.7, 0.875, 0.7289, 0.872, 0.75, 0.575, 0.05, 0.575, 0.0, 0.6039, 0.0, 0.625, 0.05, 0.128, 0.55, 0.125, 0.55, 0.125, 0.5211, 0.128, 0.5, 0.425, 0.2, 0.425, 0.25, 0.3961, 0.25, 0.375, 0.2, 0.425, 0.253, 0.375, 0.253, 0.375, 0.2513, 0.425, 0.25, 0.872, 0.55, 0.872, 0.5, 0.8737, 0.5, 0.875, 0.55, 0.575, 0.253, 0.575, 0.25, 0.6039, 0.25, 0.625, 0.253, 0.575, 0.2, 0.625, 0.2, 0.625, 0.2289, 0.575, 0.25, 0.128, 0.7, 0.125, 0.7, 0.125, 0.7289, 0.128, 0.75, 0.425, 0.05, 0.425, 0.0, 0.3961, 0.0, 0.375, 0.05, 0.425, 0.997, 0.375, 0.997, 0.375, 0.9987, 0.425, 1.0, 0.575, 0.997, 0.575, 1.0, 0.6039, 1.0, 0.625, 0.997, 0.575, 0.05, 0.625, 0.05, 0.625, 0.02113, 0.575, 0.0, 0.872, 0.7, 0.872, 0.75, 0.8737, 0.75, 0.875, 0.7, 0.128, 0.55, 0.128, 0.5, 0.1263, 0.5, 0.125, 0.55, 0.425, 0.253, 0.425, 0.25, 0.3961, 0.25, 0.375, 0.253, 0.425, 0.2, 0.375, 0.2, 0.375, 0.2289, 0.425, 0.25, 0.872, 0.55, 0.875, 0.55, 0.875, 0.5211, 0.872, 0.5, 0.575, 0.2, 0.575, 0.25, 0.6039, 0.25, 0.625, 0.2, 0.575, 0.253, 0.625, 0.253, 0.625, 0.2513, 0.575, 0.25, 0.2581, 0.55, 0.2581, 0.5, 0.2611, 0.5, 0.2611, 0.55, 0.425, 0.3831, 0.425, 0.3861, 0.3896, 0.3861, 0.375, 0.3831, 0.425, 0.3831, 0.375, 0.3831, 0.375, 0.3861, 0.425, 0.3861, 0.2581, 0.55, 0.2611, 0.55, 0.2611, 0.5146, 0.2581, 0.5, 0.575, 0.3831, 0.625, 0.3831, 0.625, 0.3861, 0.575, 0.3861, 0.7419, 0.55, 0.7389, 0.55, 0.7389, 0.5146, 0.7419, 0.5, 0.7419, 0.55, 0.7419, 0.5, 0.7389, 0.5, 0.7389, 0.55, 0.575, 0.3831, 0.575, 0.3861, 0.6104, 0.3861, 0.625, 0.3831, 0.2581, 0.7, 0.2611, 0.7, 0.2611, 0.7354, 0.2581, 0.75, 0.2581, 0.7, 0.2581, 0.75, 0.2611, 0.75, 0.2611, 0.7, 0.425, 0.8669, 0.425, 0.8639, 0.3896, 0.8639, 0.375, 0.8669, 0.425, 0.8669, 0.375, 0.8669, 0.375, 0.8639, 0.425, 0.8639, 0.7419, 0.7, 0.7419, 0.75, 0.7389, 0.75, 0.7389, 0.7, 0.575, 0.8669, 0.575, 0.8639, 0.6104, 0.8639, 0.625, 0.8669, 0.575, 0.8669, 0.625, 0.8669, 0.625, 0.8639, 0.575, 0.8639, 0.7419, 0.7, 0.7389, 0.7, 0.7389, 0.7354, 0.7419, 0.75, 0.128, 0.55, 0.128, 0.7, 0.125, 0.7, 0.125, 0.55, 0.375, 0.2, 0.375, 0.05, 0.425, 0.05, 0.425, 0.2, 0.425, 0.997, 0.575, 0.997, 0.575, 1.0, 0.425, 1.0, 0.425, 0.0, 0.575, 0.0, 0.575, 0.05, 0.425, 0.05, 0.872, 0.7, 0.872, 0.55, 0.875, 0.55, 0.875, 0.7, 0.625, 0.05, 0.625, 0.2, 0.575, 0.2, 0.575, 0.05, 0.575, 0.253, 0.425, 0.253, 0.425, 0.25, 0.575, 0.25, 0.575, 0.25, 0.425, 0.25, 0.425, 0.2, 0.575, 0.2, 0.2581, 0.55, 0.128, 0.55, 0.128, 0.5, 0.2581, 0.5, 0.375, 0.3831, 0.375, 0.253, 0.425, 0.253, 0.425, 0.3831, 0.7419, 0.7, 0.872, 0.7, 0.872, 0.75, 0.7419, 0.75, 0.625, 0.8669, 0.625, 0.997, 0.575, 0.997, 0.575, 0.8669, 0.872, 0.55, 0.7419, 0.55, 0.7419, 0.5, 0.872, 0.5, 0.625, 0.253, 0.625, 0.3831, 0.575, 0.3831, 0.575, 0.253, 0.128, 0.7, 0.2581, 0.7, 0.2581, 0.75, 0.128, 0.75, 0.375, 0.997, 0.375, 0.8669, 0.425, 0.8669, 0.425, 0.997, 0.575, 0.8669, 0.425, 0.8669, 0.425, 0.8639, 0.575, 0.8639, 0.575, 0.8639, 0.425, 0.8639, 0.425, 0.8669, 0.575, 0.8669, 0.7419, 0.55, 0.7419, 0.7, 0.7389, 0.7, 0.7389, 0.55, 0.7389, 0.55, 0.7389, 0.7, 0.7419, 0.7, 0.7419, 0.55, 0.575, 0.3831, 0.425, 0.3831, 0.425, 0.3861, 0.575, 0.3861, 0.575, 0.3861, 0.425, 0.3861, 0.425, 0.3831, 0.575, 0.3831, 0.2581, 0.55, 0.2581, 0.7, 0.2611, 0.7, 0.2611, 0.55, 0.2611, 0.55, 0.2611, 0.7, 0.2581, 0.7, 0.2581, 0.55, 0.425, 0.2, 0.425, 0.05, 0.375, 0.05, 0.375, 0.2, 0.125, 0.55, 0.125, 0.7, 0.128, 0.7, 0.128, 0.55, 0.425, 0.05, 0.575, 0.05, 0.575, 0.0, 0.425, 0.0, 0.425, 1.0, 0.575, 1.0, 0.575, 0.997, 0.425, 0.997, 0.575, 0.05, 0.575, 0.2, 0.625, 0.2, 0.625, 0.05, 0.875, 0.7, 0.875, 0.55, 0.872, 0.55, 0.872, 0.7, 0.575, 0.2, 0.425, 0.2, 0.425, 0.25, 0.575, 0.25, 0.575, 0.25, 0.425, 0.25, 0.425, 0.253, 0.575, 0.253, 0.425, 0.3831, 0.425, 0.253, 0.375, 0.253, 0.375, 0.3831, 0.2581, 0.5, 0.128, 0.5, 0.128, 0.55, 0.2581, 0.55, 0.575, 0.8669, 0.575, 0.997, 0.625, 0.997, 0.625, 0.8669, 0.7419, 0.75, 0.872, 0.75, 0.872, 0.7, 0.7419, 0.7, 0.575, 0.253, 0.575, 0.3831, 0.625, 0.3831, 0.625, 0.253, 0.872, 0.5, 0.7419, 0.5, 0.7419, 0.55, 0.872, 0.55, 0.425, 0.997, 0.425, 0.8669, 0.375, 0.8669, 0.375, 0.997, 0.128, 0.75, 0.2581, 0.75, 0.2581, 0.7, 0.128, 0.7, 0.128, 0.55, 0.2581, 0.55, 0.2581, 0.7, 0.128, 0.7])
me_cube_009.materials.append(mat_material_001)
me_cube_009.use_remesh_fix_poles = True
me_cube_009.use_remesh_preserve_attributes = False
me_cube_009.use_mirror_vertex_groups = False
me_cube_009.update()

# ---- objects
ob_cube = bpy.data.objects.new('Cube', me_cube)
ob_cube_002 = bpy.data.objects.new('Cube.002', me_cube_002)
ob_circle = bpy.data.objects.new('Circle', me_circle_001)
ob_cube_004 = bpy.data.objects.new('Cube.004', me_cube_004)
ob_cube_005 = bpy.data.objects.new('Cube.005', me_cube_005)
ob_cube_001 = bpy.data.objects.new('Cube.001', me_cube_007)
ob_cube_003 = bpy.data.objects.new('Cube.003', me_cube_008)
ob_cube_006 = bpy.data.objects.new('Cube.006', me_cube_009)

# ---- transforms, parenting, visibility, modifiers, constraints
ob_cube.location = (0.0, 0.0, 0.0)
ob_cube.scale = (1.389, 2.126, 0.231)
ob_cube.lock_rotations_4d = False
ob_cube.empty_display_type = 'ARROWS'
ob_cube.lineart.crease_threshold = 0.0
ob_cube_002.location = (1.329e-08, -1.789, 0.2049)
ob_cube_002.scale = (-0.07043, -0.05918, -0.05918)
ob_cube_002.lineart.crease_threshold = 0.0
_m = ob_cube_002.modifiers.new('Auto Smooth', 'NODES')
_m.node_group = ng_auto_smooth
_gi = [s.identifier for s in ng_auto_smooth.interface.items_tree if s.item_type == 'SOCKET' and s.in_out == 'INPUT']
_m[_gi[1]] = 1.033  # Angle
ob_circle.location = (0.0, 1.508, -0.192)
ob_circle.scale = (0.09973, 0.09973, 0.08741)
ob_circle.lineart.crease_threshold = 0.0
_m = ob_circle.modifiers.new('Subdivision', 'SUBSURF')
_m.uv_smooth = 'PRESERVE_CORNERS'
ob_cube_004.location = (6.845e-17, 1.893, 0.3083)
ob_cube_004.rotation_euler = (-0.3927, -2.61e-17, 1.035e-17)
ob_cube_004.scale = (-0.0598, -0.1113, -0.03675)
ob_cube_004.lineart.crease_threshold = 0.0
_m = ob_cube_004.modifiers.new('Auto Smooth', 'NODES')
_m.node_group = ng_auto_smooth
_gi = [s.identifier for s in ng_auto_smooth.interface.items_tree if s.item_type == 'SOCKET' and s.in_out == 'INPUT']
_m[_gi[1]] = 0.5236  # Angle
ob_cube_005.location = (0.0, 0.01713, 0.0)
ob_cube_005.scale = (-0.02829, -0.02829, -0.04179)
ob_cube_005.lineart.crease_threshold = 0.0
ob_cube_001.location = (0.0, 0.01713, 0.0)
ob_cube_001.scale = (-0.02829, -0.02829, -0.04179)
ob_cube_001.lineart.crease_threshold = 0.0
ob_cube_003.location = (1.329e-08, -1.789, 0.2049)
ob_cube_003.scale = (-0.07043, -0.05918, -0.05918)
ob_cube_003.lineart.crease_threshold = 0.0
_m = ob_cube_003.modifiers.new('Auto Smooth', 'NODES')
_m.node_group = ng_auto_smooth
_gi = [s.identifier for s in ng_auto_smooth.interface.items_tree if s.item_type == 'SOCKET' and s.in_out == 'INPUT']
_m[_gi[1]] = 1.033  # Angle
ob_cube_006.location = (1.329e-08, -1.789, 0.2049)
ob_cube_006.scale = (-0.07043, -0.05918, -0.05918)
ob_cube_006.lineart.crease_threshold = 0.0
_m = ob_cube_006.modifiers.new('Auto Smooth', 'NODES')
_m.node_group = ng_auto_smooth
_gi = [s.identifier for s in ng_auto_smooth.interface.items_tree if s.item_type == 'SOCKET' and s.in_out == 'INPUT']
_m[_gi[1]] = 1.033  # Angle

# ---- collection membership
col_collection.objects.link(ob_cube)
col_collection.objects.link(ob_cube_002)
col_collection.objects.link(ob_circle)
col_collection.objects.link(ob_cube_004)
col_collection.objects.link(ob_cube_005)
col_collection.objects.link(ob_cube_001)
col_collection.objects.link(ob_cube_003)
col_collection.objects.link(ob_cube_006)

# ---- scene / render settings (as saved in the file)
scene.frame_start = 1; scene.frame_end = 250; scene.frame_set(1)
scene.render.engine = 'BLENDER_EEVEE_NEXT'
scene.cycles.use_denoising = False
scene.cycles.samples = 128
scene.cycles.sampling_pattern = 'TABULATED_SOBOL'
scene.cycles.use_adaptive_sampling = False
scene.cycles.use_light_tree = False
scene.view_settings.view_transform = 'Filmic'
bpy.context.view_layer.update()

# ---- added for rendering (the .blend has no active camera and no usable light): camera, sun
cam_auto = bpy.data.cameras.new('AutoCamera')
cam_auto.lens = 50.0
cam_auto.sensor_width = 36.0
cam_auto.clip_end = 1000.0
ob_auto_camera = bpy.data.objects.new('AutoCamera', cam_auto)
scene.collection.objects.link(ob_auto_camera)
ob_auto_camera.location = (4.74222, -5.69066, 3.90824)
ob_auto_camera.rotation_euler = (1.09748, -7.21219e-08, 0.694738)
scene.camera = ob_auto_camera
light_auto_sun = bpy.data.lights.new('AutoSun', 'SUN')
light_auto_sun.energy = 3.0
light_auto_sun.angle = 0.0523599
ob_auto_sun = bpy.data.objects.new('AutoSun', light_auto_sun)
scene.collection.objects.link(ob_auto_sun)
ob_auto_sun.rotation_euler = (0.872665, 0.174533, 0.523599)
bpy.context.view_layer.update()
